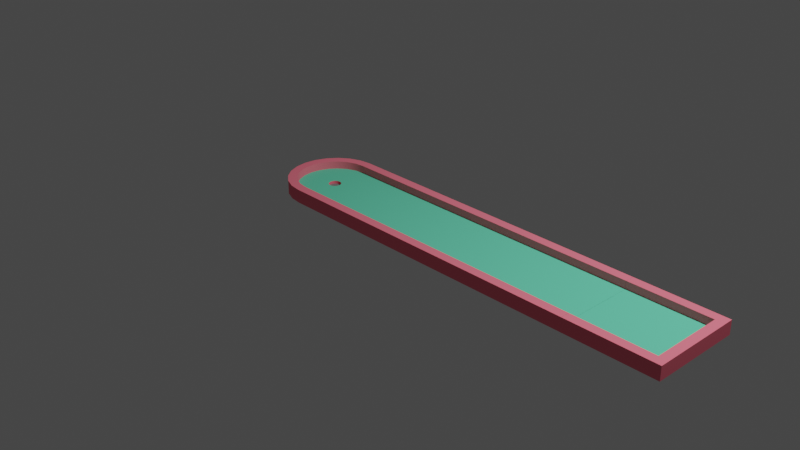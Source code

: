 # Source: testcourse3.blend  (saved by Blender 2.80.75; exported with 4.5.12 LTS)
import bpy
from mathutils import Matrix  # noqa: F401  (used for matrix-valued properties, if any)

bpy.ops.wm.read_factory_settings(use_empty=True)
scene = bpy.context.scene
scene.name = 'Scene'

# ---- collections
col_collection = bpy.data.collections.new('Collection'); scene.collection.children.link(col_collection)

# ---- materials (node trees are filled in below, after node groups)
mat_border_001 = bpy.data.materials.new('border.001')
mat_border_001.use_transparent_shadow = False
mat_border_001.diffuse_color = (1.0, 0.2039, 0.2745, 1.0)
mat_border_001.roughness = 1.0
mat_border_001.specular_intensity = 0.0
mat_green_001 = bpy.data.materials.new('green.001')
mat_green_001.use_transparent_shadow = False
mat_green_001.diffuse_color = (0.1493, 0.7358, 0.4699, 1.0)
mat_green_001.roughness = 1.0
mat_green_001.specular_intensity = 0.0
mat_border_004 = bpy.data.materials.new('border.004')
mat_border_004.use_transparent_shadow = False
mat_border_004.diffuse_color = (1.0, 0.2039, 0.2745, 1.0)
mat_border_004.roughness = 1.0
mat_border_004.specular_intensity = 0.0
mat_green_004 = bpy.data.materials.new('green.004')
mat_green_004.use_transparent_shadow = False
mat_green_004.diffuse_color = (0.1493, 0.7358, 0.4699, 1.0)
mat_green_004.roughness = 1.0
mat_green_004.specular_intensity = 0.0
mat_dark = bpy.data.materials.new('dark')
mat_dark.use_transparent_shadow = False
mat_dark.diffuse_color = (0.2275, 0.2275, 0.2275, 1.0)
mat_dark.roughness = 1.0
mat_dark.specular_intensity = 0.0
mat_border_005 = bpy.data.materials.new('border.005')
mat_border_005.use_transparent_shadow = False
mat_border_005.diffuse_color = (1.0, 0.2039, 0.2745, 1.0)
mat_border_005.roughness = 1.0
mat_border_005.specular_intensity = 0.0
mat_green_005 = bpy.data.materials.new('green.005')
mat_green_005.use_transparent_shadow = False
mat_green_005.diffuse_color = (0.1493, 0.7358, 0.4699, 1.0)
mat_green_005.roughness = 1.0
mat_green_005.specular_intensity = 0.0

# ---- material node trees
mat_border_001.use_nodes = True; mat_border_001.node_tree.nodes.clear()
_N = mat_border_001.node_tree.nodes; _L = mat_border_001.node_tree.links
n0 = _N.new('ShaderNodeOutputMaterial'); n0.name = 'Material Output'; n0.location = (300, 300)
n1 = _N.new('ShaderNodeBsdfPrincipled'); n1.name = 'Principled BSDF'; n1.location = (10, 300)
n1.distribution = 'GGX'
n1.subsurface_method = 'BURLEY'
n1.inputs[0].default_value = (1.0, 0.2039, 0.2745, 1.0)
n1.inputs[2].default_value = 1.0
n1.inputs[3].default_value = 1.45
n1.inputs[13].default_value = 0.0
n1.inputs[27].default_value = (0.0, 0.0, 0.0, 1.0)
n1.inputs[28].default_value = 1.0
_L.new(n1.outputs[0], n0.inputs[0])
n0.is_active_output = True
mat_green_001.use_nodes = True; mat_green_001.node_tree.nodes.clear()
_N = mat_green_001.node_tree.nodes; _L = mat_green_001.node_tree.links
n0 = _N.new('ShaderNodeOutputMaterial'); n0.name = 'Material Output'; n0.location = (300, 300)
n1 = _N.new('ShaderNodeBsdfPrincipled'); n1.name = 'Principled BSDF'; n1.location = (10, 300)
n1.distribution = 'GGX'
n1.subsurface_method = 'BURLEY'
n1.inputs[0].default_value = (0.1493, 0.7358, 0.4699, 1.0)
n1.inputs[2].default_value = 1.0
n1.inputs[3].default_value = 1.45
n1.inputs[13].default_value = 0.0
n1.inputs[27].default_value = (0.0, 0.0, 0.0, 1.0)
n1.inputs[28].default_value = 1.0
_L.new(n1.outputs[0], n0.inputs[0])
n0.is_active_output = True
mat_border_004.use_nodes = True; mat_border_004.node_tree.nodes.clear()
_N = mat_border_004.node_tree.nodes; _L = mat_border_004.node_tree.links
n0 = _N.new('ShaderNodeOutputMaterial'); n0.name = 'Material Output'; n0.location = (300, 300)
n1 = _N.new('ShaderNodeBsdfPrincipled'); n1.name = 'Principled BSDF'; n1.location = (10, 300)
n1.distribution = 'GGX'
n1.subsurface_method = 'BURLEY'
n1.inputs[0].default_value = (1.0, 0.2039, 0.2745, 1.0)
n1.inputs[2].default_value = 1.0
n1.inputs[3].default_value = 1.45
n1.inputs[13].default_value = 0.0
n1.inputs[27].default_value = (0.0, 0.0, 0.0, 1.0)
n1.inputs[28].default_value = 1.0
_L.new(n1.outputs[0], n0.inputs[0])
n0.is_active_output = True
mat_green_004.use_nodes = True; mat_green_004.node_tree.nodes.clear()
_N = mat_green_004.node_tree.nodes; _L = mat_green_004.node_tree.links
n0 = _N.new('ShaderNodeOutputMaterial'); n0.name = 'Material Output'; n0.location = (300, 300)
n1 = _N.new('ShaderNodeBsdfPrincipled'); n1.name = 'Principled BSDF'; n1.location = (10, 300)
n1.distribution = 'GGX'
n1.subsurface_method = 'BURLEY'
n1.inputs[0].default_value = (0.1493, 0.7358, 0.4699, 1.0)
n1.inputs[2].default_value = 1.0
n1.inputs[3].default_value = 1.45
n1.inputs[13].default_value = 0.0
n1.inputs[27].default_value = (0.0, 0.0, 0.0, 1.0)
n1.inputs[28].default_value = 1.0
_L.new(n1.outputs[0], n0.inputs[0])
n0.is_active_output = True
mat_dark.use_nodes = True; mat_dark.node_tree.nodes.clear()
_N = mat_dark.node_tree.nodes; _L = mat_dark.node_tree.links
n0 = _N.new('ShaderNodeOutputMaterial'); n0.name = 'Material Output'; n0.location = (300, 300)
n1 = _N.new('ShaderNodeBsdfPrincipled'); n1.name = 'Principled BSDF'; n1.location = (10, 300)
n1.distribution = 'GGX'
n1.subsurface_method = 'BURLEY'
n1.inputs[0].default_value = (0.2275, 0.2275, 0.2275, 1.0)
n1.inputs[2].default_value = 1.0
n1.inputs[3].default_value = 1.45
n1.inputs[13].default_value = 0.0
n1.inputs[27].default_value = (0.0, 0.0, 0.0, 1.0)
n1.inputs[28].default_value = 1.0
_L.new(n1.outputs[0], n0.inputs[0])
n0.is_active_output = True
mat_border_005.use_nodes = True; mat_border_005.node_tree.nodes.clear()
_N = mat_border_005.node_tree.nodes; _L = mat_border_005.node_tree.links
n0 = _N.new('ShaderNodeOutputMaterial'); n0.name = 'Material Output'; n0.location = (300, 300)
n1 = _N.new('ShaderNodeBsdfPrincipled'); n1.name = 'Principled BSDF'; n1.location = (10, 300)
n1.distribution = 'GGX'
n1.subsurface_method = 'BURLEY'
n1.inputs[0].default_value = (1.0, 0.2039, 0.2745, 1.0)
n1.inputs[2].default_value = 1.0
n1.inputs[3].default_value = 1.45
n1.inputs[13].default_value = 0.0
n1.inputs[27].default_value = (0.0, 0.0, 0.0, 1.0)
n1.inputs[28].default_value = 1.0
_L.new(n1.outputs[0], n0.inputs[0])
n0.is_active_output = True
mat_green_005.use_nodes = True; mat_green_005.node_tree.nodes.clear()
_N = mat_green_005.node_tree.nodes; _L = mat_green_005.node_tree.links
n0 = _N.new('ShaderNodeOutputMaterial'); n0.name = 'Material Output'; n0.location = (300, 300)
n1 = _N.new('ShaderNodeBsdfPrincipled'); n1.name = 'Principled BSDF'; n1.location = (10, 300)
n1.distribution = 'GGX'
n1.subsurface_method = 'BURLEY'
n1.inputs[0].default_value = (0.1493, 0.7358, 0.4699, 1.0)
n1.inputs[2].default_value = 1.0
n1.inputs[3].default_value = 1.45
n1.inputs[13].default_value = 0.0
n1.inputs[27].default_value = (0.0, 0.0, 0.0, 1.0)
n1.inputs[28].default_value = 1.0
_L.new(n1.outputs[0], n0.inputs[0])
n0.is_active_output = True

# ---- world
world_world = bpy.data.worlds.new('World'); scene.world = world_world
world_world.use_nodes = True; world_world.node_tree.nodes.clear()
_N = world_world.node_tree.nodes; _L = world_world.node_tree.links
n0 = _N.new('ShaderNodeOutputWorld'); n0.name = 'World Output'; n0.location = (300, 300)
n1 = _N.new('ShaderNodeBackground'); n1.name = 'Background'; n1.location = (10, 300)
n1.inputs[0].default_value = (0.05088, 0.05088, 0.05088, 1.0)
_L.new(n1.outputs[0], n0.inputs[0])
n0.is_active_output = True
world_world.color = (0.05088, 0.05088, 0.05088)
world_world.use_sun_shadow = False
world_world.sun_shadow_jitter_overblur = 0.0

# ---- cameras
cam_camera = bpy.data.cameras.new('Camera')
cam_camera.clip_end = 100.0
cam_camera.ortho_scale = 7.314

# ---- lights
light_light = bpy.data.lights.new('Light', 'POINT')
light_light.transmission_factor = 0.0
light_light.energy = 1000.0
light_light.shadow_soft_size = 0.1
light_light.shadow_maximum_resolution = 0.006
light_light.use_absolute_resolution = True

# ---- meshes
me_straight = bpy.data.meshes.new('straight')
me_straight.from_pydata([(0.4999, 0.1467, -0.5), (0.4999, 0.0, -0.4), (0.4999, 0.0, -0.5), (0.4999, 0.06333, -0.4), (0.4999, 0.1467, -0.4), (-0.5, 0.0, -0.4), (-0.5, 0.0, -0.4999), (-0.4999, 0.0, 0.4), (0.5, 0.0, 0.4), (-0.4999, 0.0, 0.5), (0.5, 0.0, 0.4999), (-0.5, 0.1467, -0.4999), (-0.4999, 0.1467, 0.5), (0.5, 0.1467, 0.4), (-0.4999, 0.1467, 0.4), (0.5, 0.1467, 0.4999), (-0.4999, 0.06333, 0.4), (-0.5, 0.1467, -0.4), (-0.5, 0.06333, -0.4), (0.5, 0.06333, 0.4), (1.5, 0.1467, -0.5), (1.5, 0.0, -0.4), (1.5, 0.0, -0.5), (1.5, 0.06333, -0.4), (1.5, 0.1467, -0.4), (0.5, 0.0, -0.4), (0.5, 0.0, -0.4999), (0.5, 0.0, 0.4), (1.5, 0.0, 0.4), (0.5, 0.0, 0.5), (1.5, 0.0, 0.4999), (0.5, 0.1467, -0.4999), (0.5, 0.1467, 0.5), (1.5, 0.1467, 0.4), (0.5, 0.1467, 0.4), (1.5, 0.1467, 0.4999), (0.5, 0.06333, 0.4), (0.5, 0.1467, -0.4), (0.5, 0.06333, -0.4), (1.5, 0.06333, 0.4), (2.5, 0.1467, -0.5), (2.5, 0.0, -0.4), (2.5, 0.0, -0.5), (2.5, 0.06333, -0.4), (2.5, 0.1467, -0.4), (1.5, 0.0, -0.4), (1.5, 0.0, -0.4999), (1.5, 0.0, 0.4), (2.5, 0.0, 0.4), (1.5, 0.0, 0.5), (2.5, 0.0, 0.4999), (1.5, 0.1467, -0.4999), (1.5, 0.1467, 0.5), (2.5, 0.1467, 0.4), (1.5, 0.1467, 0.4), (2.5, 0.1467, 0.4999), (1.5, 0.06333, 0.4), (1.5, 0.1467, -0.4), (1.5, 0.06333, -0.4), (2.5, 0.06333, 0.4)], [], [(0, 1, 2), (1, 0, 3), (3, 0, 4), (2, 5, 6), (5, 2, 1), (5, 1, 7), (7, 1, 8), (7, 8, 9), (9, 8, 10), (0, 6, 11), (6, 0, 2), (12, 13, 14), (13, 12, 15), (10, 12, 9), (12, 10, 15), (12, 7, 9), (7, 12, 16), (16, 12, 14), (17, 0, 11), (0, 17, 4), (3, 17, 18), (17, 3, 4), (13, 16, 14), (16, 13, 19), (19, 10, 8), (10, 19, 15), (15, 19, 13), (18, 6, 5), (6, 18, 11), (11, 18, 17), (16, 3, 18), (3, 16, 19), (3, 8, 1), (8, 3, 19), (16, 5, 7), (5, 16, 18), (20, 21, 22), (21, 20, 23), (23, 20, 24), (22, 25, 26), (25, 22, 21), (25, 21, 27), (27, 21, 28), (27, 28, 29), (29, 28, 30), (20, 26, 31), (26, 20, 22), (32, 33, 34), (33, 32, 35), (30, 32, 29), (32, 30, 35), (32, 27, 29), (27, 32, 36), (36, 32, 34), (37, 20, 31), (20, 37, 24), (23, 37, 38), (37, 23, 24), (33, 36, 34), (36, 33, 39), (39, 30, 28), (30, 39, 35), (35, 39, 33), (38, 26, 25), (26, 38, 31), (31, 38, 37), (36, 23, 38), (23, 36, 39), (23, 28, 21), (28, 23, 39), (36, 25, 27), (25, 36, 38), (40, 41, 42), (41, 40, 43), (43, 40, 44), (42, 45, 46), (45, 42, 41), (45, 41, 47), (47, 41, 48), (47, 48, 49), (49, 48, 50), (40, 46, 51), (46, 40, 42), (52, 53, 54), (53, 52, 55), (50, 52, 49), (52, 50, 55), (52, 47, 49), (47, 52, 56), (56, 52, 54), (57, 40, 51), (40, 57, 44), (43, 57, 58), (57, 43, 44), (53, 56, 54), (56, 53, 59), (59, 50, 48), (50, 59, 55), (55, 59, 53), (58, 46, 45), (46, 58, 51), (51, 58, 57), (56, 43, 58), (43, 56, 59), (43, 48, 41), (48, 43, 59), (56, 45, 47), (45, 56, 58)])
me_straight.polygons.foreach_set('use_smooth', [True] * 108)
me_straight.polygons.foreach_set('material_index', [0, 0, 0, 0, 0, 0, 0, 0, 0, 0, 0, 0, 0, 0, 0, 0, 0, 0, 0, 0, 0, 0, 0, 0, 0, 0, 0, 0, 0, 0, 1, 1, 1, 1, 1, 1, 0, 0, 0, 0, 0, 0, 0, 0, 0, 0, 0, 0, 0, 0, 0, 0, 0, 0, 0, 0, 0, 0, 0, 0, 0, 0, 0, 0, 0, 0, 1, 1, 1, 1, 1, 1, 0, 0, 0, 0, 0, 0, 0, 0, 0, 0, 0, 0, 0, 0, 0, 0, 0, 0, 0, 0, 0, 0, 0, 0, 0, 0, 0, 0, 0, 0, 1, 1, 1, 1, 1, 1])
_k = set([(0, 2), (0, 4), (0, 11), (1, 2), (1, 8), (2, 6), (3, 4), (3, 18), (3, 19), (4, 17), (5, 6), (5, 7), (6, 11), (7, 9), (8, 10), (9, 10), (9, 12), (10, 15), (11, 17), (12, 14), (12, 15), (13, 14), (13, 15), (13, 19), (14, 16), (16, 18), (16, 19), (17, 18), (20, 22), (20, 24), (20, 31), (21, 22), (21, 28), (22, 26), (23, 24), (23, 38), (23, 39), (24, 37), (25, 26), (25, 27), (26, 31), (27, 29), (28, 30), (29, 30), (29, 32), (30, 35), (31, 37), (32, 34), (32, 35), (33, 34), (33, 35), (33, 39), (34, 36), (36, 38), (36, 39), (37, 38), (40, 42), (40, 44), (40, 51), (41, 42), (41, 48), (42, 46), (43, 44), (43, 58), (43, 59), (44, 57), (45, 46), (45, 47), (46, 51), (47, 49), (48, 50), (49, 50), (49, 52), (50, 55), (51, 57), (52, 54), (52, 55), (53, 54), (53, 55), (53, 59), (54, 56), (56, 58), (56, 59), (57, 58)])
me_straight.attributes.new('sharp_edge', 'BOOLEAN', 'EDGE').data.foreach_set('value', [ (min(e.vertices), max(e.vertices)) in _k for e in me_straight.edges])
_uv = me_straight.uv_layers.new(name='UVMap')
_uv.uv.foreach_set('vector', [19.68, 5.774, 15.75, 1.152e-14, 19.68, 1.152e-14, 15.75, 1.152e-14, 19.68, 5.774, 15.75, 2.493, 15.75, 2.493, 19.68, 5.774, 15.75, 5.774, 19.68, 19.68, 15.75, -19.68, 19.68, -19.68, 15.75, -19.68, 19.68, 19.68, 15.75, 19.68, 15.75, -19.68, 15.75, 19.68, -15.75, -19.68, -15.75, -19.68, 15.75, 19.68, -15.75, 19.68, -15.75, -19.68, -15.75, 19.68, -19.68, -19.68, -19.68, -19.68, -15.75, 19.68, -19.68, 19.68, -19.68, 5.774, 19.68, 0.0, 19.68, 5.774, 19.68, 0.0, -19.68, 5.774, -19.68, 0.0, 19.68, -19.68, 15.75, 19.68, 15.75, -19.68, 15.75, 19.68, 19.68, -19.68, 19.68, 19.68, 19.68, 0.0, -19.68, 5.774, -19.68, 0.0, -19.68, 5.774, 19.68, 0.0, 19.68, 5.774, 19.68, 5.774, 15.75, -3.155e-31, 19.68, -3.155e-31, 15.75, -3.155e-31, 19.68, 5.774, 15.75, 2.493, 15.75, 2.493, 19.68, 5.774, 15.75, 5.774, -15.75, -19.68, -19.68, 19.68, -19.68, -19.68, -19.68, 19.68, -15.75, -19.68, -15.75, 19.68, 19.68, 2.493, -19.68, 5.774, -19.68, 2.493, -19.68, 5.774, 19.68, 2.493, 19.68, 5.774, -19.68, 5.774, 19.68, 2.493, 19.68, 5.774, 19.68, 2.493, -19.68, 5.774, -19.68, 2.493, -15.75, 2.493, -19.68, 1.152e-14, -15.75, 5.609e-14, -19.68, 1.152e-14, -15.75, 2.493, -19.68, 5.774, -19.68, 5.774, -15.75, 2.493, -15.75, 5.774, -15.75, 2.493, -19.68, 1.537e-14, -15.75, 1.537e-14, -19.68, 1.537e-14, -15.75, 2.493, -19.68, 5.774, -19.68, 5.774, -15.75, 2.493, -15.75, 5.774, 15.75, -19.68, -15.75, 19.68, -15.75, -19.68, -15.75, 19.68, 15.75, -19.68, 15.75, 19.68, 15.75, 2.493, -15.75, 5.609e-14, 15.75, 1.152e-14, -15.75, 5.609e-14, 15.75, 2.493, -15.75, 2.493, 15.75, 2.493, -15.75, 1.537e-14, 15.75, -3.155e-31, -15.75, 1.537e-14, 15.75, 2.493, -15.75, 2.493, 19.68, 5.774, 15.75, 1.152e-14, 19.68, 1.152e-14, 15.75, 1.152e-14, 19.68, 5.774, 15.75, 2.493, 15.75, 2.493, 19.68, 5.774, 15.75, 5.774, 19.68, 19.68, 15.75, -19.68, 19.68, -19.68, 15.75, -19.68, 19.68, 19.68, 15.75, 19.68, 15.75, -19.68, 15.75, 19.68, -15.75, -19.68, -15.75, -19.68, 15.75, 19.68, -15.75, 19.68, -15.75, -19.68, -15.75, 19.68, -19.68, -19.68, -19.68, -19.68, -15.75, 19.68, -19.68, 19.68, -19.68, 5.774, 19.68, 0.0, 19.68, 5.774, 19.68, 0.0, -19.68, 5.774, -19.68, 0.0, 19.68, -19.68, 15.75, 19.68, 15.75, -19.68, 15.75, 19.68, 19.68, -19.68, 19.68, 19.68, 19.68, 0.0, -19.68, 5.774, -19.68, 0.0, -19.68, 5.774, 19.68, 0.0, 19.68, 5.774, 19.68, 5.774, 15.75, -3.155e-31, 19.68, -3.155e-31, 15.75, -3.155e-31, 19.68, 5.774, 15.75, 2.493, 15.75, 2.493, 19.68, 5.774, 15.75, 5.774, -15.75, -19.68, -19.68, 19.68, -19.68, -19.68, -19.68, 19.68, -15.75, -19.68, -15.75, 19.68, 19.68, 2.493, -19.68, 5.774, -19.68, 2.493, -19.68, 5.774, 19.68, 2.493, 19.68, 5.774, -19.68, 5.774, 19.68, 2.493, 19.68, 5.774, 19.68, 2.493, -19.68, 5.774, -19.68, 2.493, -15.75, 2.493, -19.68, 1.152e-14, -15.75, 5.609e-14, -19.68, 1.152e-14, -15.75, 2.493, -19.68, 5.774, -19.68, 5.774, -15.75, 2.493, -15.75, 5.774, -15.75, 2.493, -19.68, 1.537e-14, -15.75, 1.537e-14, -19.68, 1.537e-14, -15.75, 2.493, -19.68, 5.774, -19.68, 5.774, -15.75, 2.493, -15.75, 5.774, 15.75, -19.68, -15.75, 19.68, -15.75, -19.68, -15.75, 19.68, 15.75, -19.68, 15.75, 19.68, 15.75, 2.493, -15.75, 5.609e-14, 15.75, 1.152e-14, -15.75, 5.609e-14, 15.75, 2.493, -15.75, 2.493, 15.75, 2.493, -15.75, 1.537e-14, 15.75, -3.155e-31, -15.75, 1.537e-14, 15.75, 2.493, -15.75, 2.493, 19.68, 5.774, 15.75, 1.152e-14, 19.68, 1.152e-14, 15.75, 1.152e-14, 19.68, 5.774, 15.75, 2.493, 15.75, 2.493, 19.68, 5.774, 15.75, 5.774, 19.68, 19.68, 15.75, -19.68, 19.68, -19.68, 15.75, -19.68, 19.68, 19.68, 15.75, 19.68, 15.75, -19.68, 15.75, 19.68, -15.75, -19.68, -15.75, -19.68, 15.75, 19.68, -15.75, 19.68, -15.75, -19.68, -15.75, 19.68, -19.68, -19.68, -19.68, -19.68, -15.75, 19.68, -19.68, 19.68, -19.68, 5.774, 19.68, 0.0, 19.68, 5.774, 19.68, 0.0, -19.68, 5.774, -19.68, 0.0, 19.68, -19.68, 15.75, 19.68, 15.75, -19.68, 15.75, 19.68, 19.68, -19.68, 19.68, 19.68, 19.68, 0.0, -19.68, 5.774, -19.68, 0.0, -19.68, 5.774, 19.68, 0.0, 19.68, 5.774, 19.68, 5.774, 15.75, -3.155e-31, 19.68, -3.155e-31, 15.75, -3.155e-31, 19.68, 5.774, 15.75, 2.493, 15.75, 2.493, 19.68, 5.774, 15.75, 5.774, -15.75, -19.68, -19.68, 19.68, -19.68, -19.68, -19.68, 19.68, -15.75, -19.68, -15.75, 19.68, 19.68, 2.493, -19.68, 5.774, -19.68, 2.493, -19.68, 5.774, 19.68, 2.493, 19.68, 5.774, -19.68, 5.774, 19.68, 2.493, 19.68, 5.774, 19.68, 2.493, -19.68, 5.774, -19.68, 2.493, -15.75, 2.493, -19.68, 1.152e-14, -15.75, 5.609e-14, -19.68, 1.152e-14, -15.75, 2.493, -19.68, 5.774, -19.68, 5.774, -15.75, 2.493, -15.75, 5.774, -15.75, 2.493, -19.68, 1.537e-14, -15.75, 1.537e-14, -19.68, 1.537e-14, -15.75, 2.493, -19.68, 5.774, -19.68, 5.774, -15.75, 2.493, -15.75, 5.774, 15.75, -19.68, -15.75, 19.68, -15.75, -19.68, -15.75, 19.68, 15.75, -19.68, 15.75, 19.68, 15.75, 2.493, -15.75, 5.609e-14, 15.75, 1.152e-14, -15.75, 5.609e-14, 15.75, 2.493, -15.75, 2.493, 15.75, 2.493, -15.75, 1.537e-14, 15.75, -3.155e-31, -15.75, 1.537e-14, 15.75, 2.493, -15.75, 2.493])
me_straight.materials.append(mat_border_001)
me_straight.materials.append(mat_green_001)
me_straight.use_remesh_preserve_volume = False
me_straight.use_remesh_preserve_attributes = False
me_straight.use_mirror_vertex_groups = False
me_straight.update()
me_straight.normals_split_custom_set([tuple(v) for v in zip(*[iter([1.0, 0.0, 0.0, 1.0, 0.0, -7.451e-08, 1.0, 0.0, 0.0, 1.0, 0.0, -7.451e-08, 1.0, 0.0, 0.0, 1.0, 0.0, -4.968e-08, 1.0, 0.0, -4.968e-08, 1.0, 0.0, 0.0, 1.0, 0.0, 0.0, 0.0, -1.0, 0.0, 0.0, -1.0, 0.0, 0.0, -1.0, 0.0, 0.0, -1.0, 0.0, 0.0, -1.0, 0.0, 0.0, -1.0, 0.0, 0.0, -1.0, 0.0, 0.0, -1.0, 0.0, 0.0, -1.0, 0.0, 0.0, -1.0, 0.0, 0.0, -1.0, 0.0, 0.0, -1.0, 0.0, 0.0, -1.0, 0.0, 0.0, -1.0, 0.0, 0.0, -1.0, 0.0, 0.0, -1.0, 0.0, 0.0, -1.0, 0.0, 0.0, -1.0, 0.0, -1.016e-07, 0.0, -1.0, -1.016e-07, 0.0, -1.0, -1.016e-07, 0.0, -1.0, -1.016e-07, 0.0, -1.0, -1.016e-07, 0.0, -1.0, -1.016e-07, 0.0, -1.0, 0.0, 1.0, 0.0, 0.0, 1.0, 0.0, 0.0, 1.0, 0.0, 0.0, 1.0, 0.0, 0.0, 1.0, 0.0, 0.0, 1.0, 0.0, 1.016e-07, 0.0, 1.0, 1.016e-07, 0.0, 1.0, 1.016e-07, 0.0, 1.0, 1.016e-07, 0.0, 1.0, 1.016e-07, 0.0, 1.0, 1.016e-07, 0.0, 1.0, -1.0, 0.0, 0.0, -1.0, 0.0, 7.451e-08, -1.0, 0.0, 0.0, -1.0, 0.0, 7.451e-08, -1.0, 0.0, 0.0, -1.0, 0.0, 4.968e-08, -1.0, 0.0, 4.968e-08, -1.0, 0.0, 0.0, -1.0, 0.0, 0.0, 0.0, 1.0, 0.0, 0.0, 1.0, 0.0, 0.0, 1.0, 0.0, 0.0, 1.0, 0.0, 0.0, 1.0, 0.0, 0.0, 1.0, 0.0, 8.942e-08, 0.0, 1.0, 8.942e-08, 0.0, 1.0, 8.942e-08, 0.0, 1.0, 8.942e-08, 0.0, 1.0, 8.942e-08, 0.0, 1.0, 8.942e-08, 0.0, 1.0, -8.942e-08, 0.0, -1.0, -8.942e-08, 0.0, -1.0, -8.942e-08, 0.0, -1.0, -8.942e-08, 0.0, -1.0, -8.942e-08, 0.0, -1.0, -8.942e-08, 0.0, -1.0, 1.0, 0.0, -4.968e-08, 1.0, 0.0, 0.0, 1.0, 0.0, -7.451e-08, 1.0, 0.0, 0.0, 1.0, 0.0, -4.968e-08, 1.0, 0.0, 0.0, 1.0, 0.0, 0.0, 1.0, 0.0, -4.968e-08, 1.0, 0.0, 0.0, -1.0, 0.0, 4.968e-08, -1.0, 0.0, 0.0, -1.0, 0.0, 7.451e-08, -1.0, 0.0, 0.0, -1.0, 0.0, 4.968e-08, -1.0, 0.0, 0.0, -1.0, 0.0, 0.0, -1.0, 0.0, 4.968e-08, -1.0, 0.0, 0.0, 0.0, 1.0, 0.0, 0.0, 1.0, 0.0, 0.0, 1.0, 0.0, 0.0, 1.0, 0.0, 0.0, 1.0, 0.0, 0.0, 1.0, 0.0, 1.0, 0.0, -4.968e-08, 1.0, 0.0, -7.451e-08, 1.0, 0.0, -7.451e-08, 1.0, 0.0, -7.451e-08, 1.0, 0.0, -4.968e-08, 1.0, 0.0, -4.968e-08, -1.0, 0.0, 4.968e-08, -1.0, 0.0, 7.451e-08, -1.0, 0.0, 7.451e-08, -1.0, 0.0, 7.451e-08, -1.0, 0.0, 4.968e-08, -1.0, 0.0, 4.968e-08, 1.0, 0.0, 0.0, 1.0, 0.0, 0.0, 1.0, 0.0, 0.0, 1.0, 0.0, 0.0, 1.0, 0.0, 0.0, 1.0, 0.0, 0.0, 1.0, 0.0, 0.0, 1.0, 0.0, 0.0, 1.0, 0.0, 0.0, 0.0, -1.0, 0.0, 0.0, -1.0, 0.0, 0.0, -1.0, 0.0, 0.0, -1.0, 0.0, 0.0, -1.0, 0.0, 0.0, -1.0, 0.0, 0.0, -1.0, 0.0, 0.0, -1.0, 0.0, 0.0, -1.0, 0.0, 0.0, -1.0, 0.0, 0.0, -1.0, 0.0, 0.0, -1.0, 0.0, 0.0, -1.0, 0.0, 0.0, -1.0, 0.0, 0.0, -1.0, 0.0, 0.0, -1.0, 0.0, 0.0, -1.0, 0.0, 0.0, -1.0, 0.0, -1.016e-07, 0.0, -1.0, -1.016e-07, 0.0, -1.0, -1.016e-07, 0.0, -1.0, -1.016e-07, 0.0, -1.0, -1.016e-07, 0.0, -1.0, -1.016e-07, 0.0, -1.0, 0.0, 1.0, 0.0, 0.0, 1.0, 0.0, 0.0, 1.0, 0.0, 0.0, 1.0, 0.0, 0.0, 1.0, 0.0, 0.0, 1.0, 0.0, 1.016e-07, 0.0, 1.0, 1.016e-07, 0.0, 1.0, 1.016e-07, 0.0, 1.0, 1.016e-07, 0.0, 1.0, 1.016e-07, 0.0, 1.0, 1.016e-07, 0.0, 1.0, -1.0, 0.0, 0.0, -1.0, 0.0, 7.451e-08, -1.0, 0.0, 0.0, -1.0, 0.0, 7.451e-08, -1.0, 0.0, 0.0, -1.0, 0.0, 4.968e-08, -1.0, 0.0, 4.968e-08, -1.0, 0.0, 0.0, -1.0, 0.0, 0.0, 0.0, 1.0, 0.0, 0.0, 1.0, 0.0, 0.0, 1.0, 0.0, 0.0, 1.0, 0.0, 0.0, 1.0, 0.0, 0.0, 1.0, 0.0, 8.942e-08, 0.0, 1.0, 8.942e-08, 0.0, 1.0, 8.942e-08, 0.0, 1.0, 8.942e-08, 0.0, 1.0, 8.942e-08, 0.0, 1.0, 8.942e-08, 0.0, 1.0, -8.942e-08, 0.0, -1.0, -8.942e-08, 0.0, -1.0, -8.942e-08, 0.0, -1.0, -8.942e-08, 0.0, -1.0, -8.942e-08, 0.0, -1.0, -8.942e-08, 0.0, -1.0, 1.0, 0.0, 0.0, 1.0, 0.0, 0.0, 1.0, 0.0, 0.0, 1.0, 0.0, 0.0, 1.0, 0.0, 0.0, 1.0, 0.0, 0.0, 1.0, 0.0, 0.0, 1.0, 0.0, 0.0, 1.0, 0.0, 0.0, -1.0, 0.0, 4.968e-08, -1.0, 0.0, 0.0, -1.0, 0.0, 7.451e-08, -1.0, 0.0, 0.0, -1.0, 0.0, 4.968e-08, -1.0, 0.0, 0.0, -1.0, 0.0, 0.0, -1.0, 0.0, 4.968e-08, -1.0, 0.0, 0.0, 0.0, 1.0, 0.0, 0.0, 1.0, 0.0, 0.0, 1.0, 0.0, 0.0, 1.0, 0.0, 0.0, 1.0, 0.0, 0.0, 1.0, 0.0, 1.0, 0.0, 0.0, 1.0, 0.0, 0.0, 1.0, 0.0, 0.0, 1.0, 0.0, 0.0, 1.0, 0.0, 0.0, 1.0, 0.0, 0.0, -1.0, 0.0, 4.968e-08, -1.0, 0.0, 7.451e-08, -1.0, 0.0, 7.451e-08, -1.0, 0.0, 7.451e-08, -1.0, 0.0, 4.968e-08, -1.0, 0.0, 4.968e-08, 1.0, 0.0, 0.0, 1.0, 0.0, -1.49e-07, 1.0, 0.0, 0.0, 1.0, 0.0, -1.49e-07, 1.0, 0.0, 0.0, 1.0, 0.0, -9.935e-08, 1.0, 0.0, -9.935e-08, 1.0, 0.0, 0.0, 1.0, 0.0, 0.0, 0.0, -1.0, 0.0, 0.0, -1.0, 0.0, 0.0, -1.0, 0.0, 0.0, -1.0, 0.0, 0.0, -1.0, 0.0, 0.0, -1.0, 0.0, 0.0, -1.0, 0.0, 0.0, -1.0, 0.0, 0.0, -1.0, 0.0, 0.0, -1.0, 0.0, 0.0, -1.0, 0.0, 0.0, -1.0, 0.0, 0.0, -1.0, 0.0, 0.0, -1.0, 0.0, 0.0, -1.0, 0.0, 0.0, -1.0, 0.0, 0.0, -1.0, 0.0, 0.0, -1.0, 0.0, -1.016e-07, 0.0, -1.0, -1.016e-07, 0.0, -1.0, -1.016e-07, 0.0, -1.0, -1.016e-07, 0.0, -1.0, -1.016e-07, 0.0, -1.0, -1.016e-07, 0.0, -1.0, 0.0, 1.0, 0.0, 0.0, 1.0, 0.0, 0.0, 1.0, 0.0, 0.0, 1.0, 0.0, 0.0, 1.0, 0.0, 0.0, 1.0, 0.0, 1.016e-07, 0.0, 1.0, 1.016e-07, 0.0, 1.0, 1.016e-07, 0.0, 1.0, 1.016e-07, 0.0, 1.0, 1.016e-07, 0.0, 1.0, 1.016e-07, 0.0, 1.0, -1.0, 0.0, 0.0, -1.0, 0.0, 1.49e-07, -1.0, 0.0, 0.0, -1.0, 0.0, 1.49e-07, -1.0, 0.0, 0.0, -1.0, 0.0, 9.935e-08, -1.0, 0.0, 9.935e-08, -1.0, 0.0, 0.0, -1.0, 0.0, 0.0, 0.0, 1.0, 0.0, 0.0, 1.0, 0.0, 0.0, 1.0, 0.0, 0.0, 1.0, 0.0, 0.0, 1.0, 0.0, 0.0, 1.0, 0.0, 8.942e-08, 0.0, 1.0, 8.942e-08, 0.0, 1.0, 8.942e-08, 0.0, 1.0, 8.942e-08, 0.0, 1.0, 8.942e-08, 0.0, 1.0, 8.942e-08, 0.0, 1.0, -8.942e-08, 0.0, -1.0, -8.942e-08, 0.0, -1.0, -8.942e-08, 0.0, -1.0, -8.942e-08, 0.0, -1.0, -8.942e-08, 0.0, -1.0, -8.942e-08, 0.0, -1.0, 1.0, 0.0, -9.935e-08, 1.0, 0.0, 0.0, 1.0, 0.0, -1.49e-07, 1.0, 0.0, 0.0, 1.0, 0.0, -9.935e-08, 1.0, 0.0, 0.0, 1.0, 0.0, 0.0, 1.0, 0.0, -9.935e-08, 1.0, 0.0, 0.0, -1.0, 0.0, 9.935e-08, -1.0, 0.0, 0.0, -1.0, 0.0, 1.49e-07, -1.0, 0.0, 0.0, -1.0, 0.0, 9.935e-08, -1.0, 0.0, 0.0, -1.0, 0.0, 0.0, -1.0, 0.0, 9.935e-08, -1.0, 0.0, 0.0, 0.0, 1.0, 0.0, 0.0, 1.0, 0.0, 0.0, 1.0, 0.0, 0.0, 1.0, 0.0, 0.0, 1.0, 0.0, 0.0, 1.0, 0.0, 1.0, 0.0, -9.935e-08, 1.0, 0.0, -1.49e-07, 1.0, 0.0, -1.49e-07, 1.0, 0.0, -1.49e-07, 1.0, 0.0, -9.935e-08, 1.0, 0.0, -9.935e-08, -1.0, 0.0, 9.935e-08, -1.0, 0.0, 1.49e-07, -1.0, 0.0, 1.49e-07, -1.0, 0.0, 1.49e-07, -1.0, 0.0, 9.935e-08, -1.0, 0.0, 9.935e-08])] * 3)])
me_holeround = bpy.data.meshes.new('holeRound')
me_holeround.from_pydata([(-5.96e-08, 0.0, -0.5), (-0.5, 0.0, -0.4), (-0.5, 0.0, -0.4999), (0.1294, 7.519e-18, -0.4829), (0.25, 3.008e-17, -0.433), (0.3535, 6.015e-17, -0.3535), (-0.4999, 0.0, 0.4), (0.433, 9.775e-17, -0.25), (0.4829, 1.504e-16, -0.1294), (0.5, 1.955e-16, -5.96e-08), (0.4829, 2.481e-16, 0.1294), (0.433, 2.932e-16, 0.25), (0.3535, 3.384e-16, 0.3535), (0.25, 3.684e-16, 0.433), (-0.4999, 0.0, 0.5), (0.1294, 3.835e-16, 0.4829), (5.96e-08, 3.835e-16, 0.5), (-5.96e-08, 0.1467, -0.5), (-0.5, 0.1467, -0.4999), (-0.4999, 0.1467, 0.5), (-0.4999, 0.06333, 0.4), (-0.4999, 0.1467, 0.4), (0.1294, 0.1467, -0.4829), (0.25, 0.1467, -0.433), (0.3535, 0.1467, -0.3535), (0.433, 0.1467, -0.25), (0.4829, 0.1467, -0.1294), (0.5, 0.1467, -5.96e-08), (0.4829, 0.1467, 0.1294), (0.433, 0.1467, 0.25), (0.3535, 0.1467, 0.3535), (0.25, 0.1467, 0.433), (0.1294, 0.1467, 0.4829), (5.96e-08, 0.1467, 0.5), (5.96e-08, 0.1467, 0.4), (0.1035, 0.1467, 0.3863), (0.2, 0.1467, 0.3464), (0.2828, 0.1467, 0.2828), (0.3464, 0.1467, 0.2), (0.3863, 0.1467, 0.1035), (0.4, 0.1467, -5.96e-08), (0.3863, 0.1467, -0.1035), (0.3464, 0.1467, -0.2), (0.2828, 0.1467, -0.2828), (0.2, 0.1467, -0.3464), (0.1035, 0.1467, -0.3863), (-5.96e-08, 0.1467, -0.4), (-0.5, 0.1467, -0.4), (-5.96e-08, 0.06333, -0.4), (-0.5, 0.06333, -0.4), (0.1035, 0.06333, -0.3863), (0.2, 0.06333, -0.3464), (0.2828, 0.06333, -0.2828), (0.3464, 0.06333, -0.2), (0.3863, 0.06333, -0.1035), (0.4, 0.06333, -5.96e-08), (0.3863, 0.06333, 0.1035), (0.3464, 0.06333, 0.2), (0.2828, 0.06333, 0.2828), (0.2, 0.06333, 0.3464), (0.1035, 0.06333, 0.3863), (5.96e-08, 0.06333, 0.4), (0.04714, 0.06333, 0.04714), (0.03333, 0.03166, 0.05773), (0.03333, 0.06333, 0.05773), (0.04714, 0.03166, 0.04714), (0.05773, 0.03166, 0.03333), (0.05773, 0.06333, 0.03333), (0.06439, 0.03166, 0.01725), (0.06439, 0.06333, 0.01725), (0.06666, 0.03166, -7.451e-09), (0.06666, 0.06333, -7.451e-09), (0.06439, 0.03166, -0.01725), (0.06439, 0.06333, -0.01725), (0.05773, 0.03166, -0.03333), (0.05773, 0.06333, -0.03333), (0.04714, 0.03166, -0.04714), (0.04714, 0.06333, -0.04714), (0.03333, 0.06333, -0.05773), (0.03333, 0.03166, -0.05773), (0.01725, 0.06333, -0.06439), (0.01725, 0.03166, -0.06439), (-7.45e-09, 0.06333, -0.06666), (-7.45e-09, 0.03166, -0.06666), (-0.01725, 0.06333, -0.06439), (-0.01725, 0.03166, -0.06439), (-0.03333, 0.06333, -0.05773), (-0.03333, 0.03166, -0.05773), (-0.04714, 0.06333, -0.04714), (-0.04714, 0.03166, -0.04714), (-0.05773, 0.03166, -0.03333), (-0.05773, 0.06333, -0.03333), (-0.06439, 0.03166, -0.01725), (-0.06439, 0.06333, -0.01725), (-0.06666, 0.03166, 7.451e-09), (-0.06666, 0.06333, 7.451e-09), (-0.06439, 0.03166, 0.01725), (-0.06439, 0.06333, 0.01725), (-0.05773, 0.03166, 0.03333), (-0.05773, 0.06333, 0.03333), (-0.04714, 0.03166, 0.04714), (-0.04714, 0.06333, 0.04714), (-0.03333, 0.06333, 0.05773), (-0.03333, 0.03166, 0.05773), (-0.01725, 0.06333, 0.06439), (-0.01725, 0.03166, 0.06439), (7.451e-09, 0.06333, 0.06666), (7.451e-09, 0.03166, 0.06666), (0.01725, 0.06333, 0.06439), (0.01725, 0.03166, 0.06439)], [], [(0, 1, 2), (1, 0, 3), (1, 3, 4), (1, 4, 5), (1, 5, 6), (6, 5, 7), (6, 7, 8), (6, 8, 9), (6, 9, 10), (6, 10, 11), (6, 11, 12), (6, 12, 13), (6, 13, 14), (14, 13, 15), (14, 15, 16), (17, 2, 18), (2, 17, 0), (19, 6, 14), (6, 19, 20), (20, 19, 21), (22, 0, 17), (0, 22, 3), (23, 3, 22), (3, 23, 4), (24, 4, 23), (4, 24, 5), (24, 7, 5), (7, 24, 25), (25, 8, 7), (8, 25, 26), (26, 9, 8), (9, 26, 27), (27, 10, 9), (10, 27, 28), (28, 11, 10), (11, 28, 29), (29, 12, 11), (12, 29, 30), (12, 31, 13), (31, 12, 30), (13, 32, 15), (32, 13, 31), (15, 33, 16), (33, 15, 32), (16, 19, 14), (19, 16, 33), (19, 34, 21), (34, 19, 31), (31, 19, 32), (32, 19, 33), (31, 35, 34), (30, 35, 31), (30, 36, 35), (30, 37, 36), (29, 37, 30), (29, 38, 37), (28, 38, 29), (28, 39, 38), (28, 40, 39), (27, 40, 28), (27, 41, 40), (26, 41, 27), (26, 42, 41), (25, 42, 26), (25, 43, 42), (25, 44, 43), (24, 44, 25), (24, 45, 44), (24, 46, 45), (23, 46, 24), (23, 47, 46), (22, 47, 23), (17, 47, 22), (47, 17, 18), (48, 47, 49), (47, 48, 46), (50, 46, 48), (46, 50, 45), (51, 45, 50), (45, 51, 44), (52, 44, 51), (44, 52, 43), (42, 52, 53), (52, 42, 43), (41, 53, 54), (53, 41, 42), (40, 54, 55), (54, 40, 41), (39, 55, 56), (55, 39, 40), (38, 56, 57), (56, 38, 39), (37, 57, 58), (57, 37, 38), (37, 59, 36), (59, 37, 58), (36, 60, 35), (60, 36, 59), (35, 61, 34), (61, 35, 60), (34, 20, 21), (20, 34, 61), (49, 2, 1), (2, 49, 18), (18, 49, 47), (62, 63, 64), (63, 62, 65), (62, 66, 65), (66, 62, 67), (67, 68, 66), (68, 67, 69), (69, 70, 68), (70, 69, 71), (71, 72, 70), (72, 71, 73), (73, 74, 72), (74, 73, 75), (75, 76, 74), (76, 75, 77), (76, 78, 79), (78, 76, 77), (79, 80, 81), (80, 79, 78), (81, 82, 83), (82, 81, 80), (83, 84, 85), (84, 83, 82), (85, 86, 87), (86, 85, 84), (87, 88, 89), (88, 87, 86), (88, 90, 89), (90, 88, 91), (91, 92, 90), (92, 91, 93), (93, 94, 92), (94, 93, 95), (95, 96, 94), (96, 95, 97), (97, 98, 96), (98, 97, 99), (99, 100, 98), (100, 99, 101), (102, 100, 101), (100, 102, 103), (104, 103, 102), (103, 104, 105), (106, 105, 104), (105, 106, 107), (108, 107, 106), (107, 108, 109), (64, 109, 108), (109, 64, 63), (20, 48, 49), (48, 20, 50), (50, 20, 51), (51, 20, 88), (51, 88, 86), (51, 86, 52), (52, 86, 84), (52, 84, 53), (53, 84, 82), (53, 82, 54), (88, 20, 91), (91, 20, 93), (93, 20, 95), (95, 20, 97), (97, 20, 99), (99, 20, 101), (101, 20, 102), (102, 20, 104), (104, 20, 106), (106, 20, 56), (56, 20, 57), (57, 20, 58), (58, 20, 59), (59, 20, 60), (60, 20, 61), (56, 108, 106), (56, 64, 108), (56, 62, 64), (56, 67, 62), (56, 69, 67), (55, 69, 56), (55, 71, 69), (55, 73, 71), (55, 75, 73), (55, 77, 75), (55, 78, 77), (55, 80, 78), (54, 80, 55), (80, 54, 82), (20, 1, 6), (1, 20, 49), (85, 81, 83), (81, 85, 87), (81, 87, 79), (79, 87, 89), (79, 89, 76), (76, 89, 90), (76, 90, 74), (74, 90, 92), (74, 92, 72), (72, 92, 94), (72, 94, 70), (70, 94, 96), (70, 96, 68), (68, 96, 98), (68, 98, 66), (66, 98, 100), (66, 100, 65), (65, 100, 103), (65, 103, 63), (63, 103, 105), (63, 105, 109), (109, 105, 107)])
me_holeround.polygons.foreach_set('use_smooth', [True] * 216)
me_holeround.polygons.foreach_set('material_index', [0, 0, 0, 0, 0, 0, 0, 0, 0, 0, 0, 0, 0, 0, 0, 0, 0, 0, 0, 0, 0, 0, 0, 0, 0, 0, 0, 0, 0, 0, 0, 0, 0, 0, 0, 0, 0, 0, 0, 0, 0, 0, 0, 0, 0, 0, 0, 0, 0, 0, 0, 0, 0, 0, 0, 0, 0, 0, 0, 0, 0, 0, 0, 0, 0, 0, 0, 0, 0, 0, 0, 0, 0, 0, 0, 0, 0, 0, 0, 0, 0, 0, 0, 0, 0, 0, 0, 0, 0, 0, 0, 0, 0, 0, 0, 0, 0, 0, 0, 0, 0, 0, 0, 0, 0, 0, 0, 0, 0, 0, 0, 0, 0, 0, 0, 0, 0, 0, 0, 0, 0, 0, 0, 0, 0, 0, 0, 0, 0, 0, 0, 0, 0, 0, 0, 0, 0, 0, 0, 0, 0, 0, 0, 0, 0, 0, 0, 0, 0, 0, 0, 0, 0, 1, 1, 1, 1, 1, 1, 1, 1, 1, 1, 1, 1, 1, 1, 1, 1, 1, 1, 1, 1, 1, 1, 1, 1, 1, 1, 1, 1, 1, 1, 1, 1, 1, 1, 1, 1, 1, 1, 1, 1, 1, 2, 2, 2, 2, 2, 2, 2, 2, 2, 2, 2, 2, 2, 2, 2, 2, 2, 2, 2, 2, 2, 2])
_k = set([(0, 2), (0, 3), (1, 2), (1, 6), (2, 18), (3, 4), (4, 5), (5, 7), (6, 14), (7, 8), (8, 9), (9, 10), (10, 11), (11, 12), (12, 13), (13, 15), (14, 16), (14, 19), (15, 16), (17, 18), (17, 22), (18, 47), (19, 21), (19, 33), (20, 21), (20, 49), (20, 61), (21, 34), (22, 23), (23, 24), (24, 25), (25, 26), (26, 27), (27, 28), (28, 29), (29, 30), (30, 31), (31, 32), (32, 33), (34, 35), (35, 36), (36, 37), (37, 38), (38, 39), (39, 40), (40, 41), (41, 42), (42, 43), (43, 44), (44, 45), (45, 46), (46, 47), (47, 49), (48, 49), (48, 50), (50, 51), (51, 52), (52, 53), (53, 54), (54, 55), (55, 56), (56, 57), (57, 58), (58, 59), (59, 60), (60, 61), (62, 64), (62, 67), (63, 65), (63, 109), (64, 108), (65, 66), (66, 68), (67, 69), (68, 70), (69, 71), (70, 72), (71, 73), (72, 74), (73, 75), (74, 76), (75, 77), (76, 79), (77, 78), (78, 80), (79, 81), (80, 82), (81, 83), (82, 84), (83, 85), (84, 86), (85, 87), (86, 88), (87, 89), (88, 91), (89, 90), (90, 92), (91, 93), (92, 94), (93, 95), (94, 96), (95, 97), (96, 98), (97, 99), (98, 100), (99, 101), (100, 103), (101, 102), (102, 104), (103, 105), (104, 106), (105, 107), (106, 108), (107, 109)])
me_holeround.attributes.new('sharp_edge', 'BOOLEAN', 'EDGE').data.foreach_set('value', [ (min(e.vertices), max(e.vertices)) in _k for e in me_holeround.edges])
_uv = me_holeround.uv_layers.new(name='UVMap')
_uv.uv.foreach_set('vector', [19.68, 6.196e-12, 15.75, -19.68, 19.68, -19.68, 15.75, -19.68, 19.68, 6.196e-12, 19.01, 5.094, 15.75, -19.68, 19.01, 5.094, 17.05, 9.842, 15.75, -19.68, 17.05, 9.842, 13.92, 13.92, 15.75, -19.68, 13.92, 13.92, -15.75, -19.68, -15.75, -19.68, 13.92, 13.92, 9.842, 17.05, -15.75, -19.68, 9.842, 17.05, 5.094, 19.01, -15.75, -19.68, 5.094, 19.01, 1.467e-07, 19.68, -15.75, -19.68, 1.467e-07, 19.68, -5.094, 19.01, -15.75, -19.68, -5.094, 19.01, -9.842, 17.05, -15.75, -19.68, -9.842, 17.05, -13.92, 13.92, -15.75, -19.68, -13.92, 13.92, -17.05, 9.842, -15.75, -19.68, -17.05, 9.842, -19.68, -19.68, -19.68, -19.68, -17.05, 9.842, -19.01, 5.094, -19.68, -19.68, -19.01, 5.094, -19.68, 5.855e-12, -6.082e-12, 5.774, 19.68, -2.991e-13, 19.68, 5.774, 19.68, -2.991e-13, -6.082e-12, 5.774, -6.082e-12, -2.991e-13, 19.68, 5.774, 15.75, -2.883e-15, 19.68, -2.883e-15, 15.75, -2.883e-15, 19.68, 5.774, 15.75, 2.493, 15.75, 2.493, 19.68, 5.774, 15.75, 5.774, -2.569, 5.774, 2.569, -1.29e-16, 2.569, 5.774, 2.569, -1.29e-16, -2.569, 5.774, -2.569, 1.67e-16, -2.569, 5.774, 2.569, 7.373e-15, 2.569, 5.774, 2.569, 7.373e-15, -2.569, 5.774, -2.569, 8.262e-15, -2.569, 5.774, 2.569, 7.259e-15, 2.569, 5.774, 2.569, 7.259e-15, -2.569, 5.774, -2.569, 8.443e-15, 2.569, 5.774, -2.569, 8.506e-15, 2.569, 7.026e-15, -2.569, 8.506e-15, 2.569, 5.774, -2.569, 5.774, 2.569, 5.774, -2.569, 8.844e-15, 2.569, 6.772e-15, -2.569, 8.844e-15, 2.569, 5.774, -2.569, 5.774, 2.569, 5.774, -2.569, 7.824e-15, 2.569, 6.048e-15, -2.569, 7.824e-15, 2.569, 5.774, -2.569, 5.774, 2.569, 5.774, -2.569, 9.836e-15, 2.569, 7.764e-15, -2.569, 9.836e-15, 2.569, 5.774, -2.569, 5.774, 2.569, 5.774, -2.569, 8.732e-15, 2.569, 6.956e-15, -2.569, 8.732e-15, 2.569, 5.774, -2.569, 5.774, 2.569, 5.774, -2.569, 8.829e-15, 2.569, 7.053e-15, -2.569, 8.829e-15, 2.569, 5.774, -2.569, 5.774, 2.569, 7.457e-15, -2.569, 5.774, -2.569, 8.641e-15, -2.569, 5.774, 2.569, 7.457e-15, 2.569, 5.774, 2.569, 7.669e-15, -2.569, 5.774, -2.569, 8.261e-15, -2.569, 5.774, 2.569, 7.669e-15, 2.569, 5.774, 2.569, 1.51e-14, -2.569, 5.774, -2.569, 1.51e-14, -2.569, 5.774, 2.569, 1.51e-14, 2.569, 5.774, 5.969e-12, -2.84e-13, -19.68, 5.774, -19.68, -2.991e-13, -19.68, 5.774, 5.969e-12, -2.84e-13, 5.969e-12, 5.774, 19.68, -19.68, 15.75, 5.969e-12, 15.75, -19.68, 15.75, 5.969e-12, 19.68, -19.68, 17.05, 9.842, 17.05, 9.842, 19.68, -19.68, 19.01, 5.094, 19.01, 5.094, 19.68, -19.68, 19.68, 5.855e-12, 17.05, 9.842, 15.21, 4.075, 15.75, 5.969e-12, 13.92, 13.92, 15.21, 4.075, 17.05, 9.842, 13.92, 13.92, 13.64, 7.873, 15.21, 4.075, 13.92, 13.92, 11.13, 11.13, 13.64, 7.873, 9.842, 17.05, 11.13, 11.13, 13.92, 13.92, 9.842, 17.05, 7.873, 13.64, 11.13, 11.13, 5.094, 19.01, 7.873, 13.64, 9.842, 17.05, 5.094, 19.01, 4.075, 15.21, 7.873, 13.64, 5.094, 19.01, -1.182e-11, 15.75, 4.075, 15.21, -1.467e-07, 19.68, -1.182e-11, 15.75, 5.094, 19.01, -1.467e-07, 19.68, -4.075, 15.21, -1.182e-11, 15.75, -5.094, 19.01, -4.075, 15.21, -1.467e-07, 19.68, -5.094, 19.01, -7.873, 13.64, -4.075, 15.21, -9.842, 17.05, -7.873, 13.64, -5.094, 19.01, -9.842, 17.05, -11.13, 11.13, -7.873, 13.64, -9.842, 17.05, -13.64, 7.873, -11.13, 11.13, -13.92, 13.92, -13.64, 7.873, -9.842, 17.05, -13.92, 13.92, -15.21, 4.075, -13.64, 7.873, -13.92, 13.92, -15.75, 6.196e-12, -15.21, 4.075, -17.05, 9.842, -15.75, 6.196e-12, -13.92, 13.92, -17.05, 9.842, -15.75, -19.68, -15.75, 6.196e-12, -19.01, 5.094, -15.75, -19.68, -17.05, 9.842, -19.68, 6.196e-12, -15.75, -19.68, -19.01, 5.094, -15.75, -19.68, -19.68, 6.196e-12, -19.68, -19.68, 6.196e-12, 2.493, -19.68, 5.774, -19.68, 2.493, -19.68, 5.774, 6.196e-12, 2.493, 6.196e-12, 5.774, 2.055, 2.493, -2.055, 5.774, -2.055, 2.493, -2.055, 5.774, 2.055, 2.493, 2.055, 5.774, 2.055, 2.493, -2.055, 5.774, -2.055, 2.493, -2.055, 5.774, 2.055, 2.493, 2.055, 5.774, 2.055, 2.493, -2.055, 5.774, -2.055, 2.493, -2.055, 5.774, 2.055, 2.493, 2.055, 5.774, 2.055, 5.774, -2.055, 2.493, 2.055, 2.493, -2.055, 2.493, 2.055, 5.774, -2.055, 5.774, 2.055, 5.774, -2.055, 2.493, 2.055, 2.493, -2.055, 2.493, 2.055, 5.774, -2.055, 5.774, 2.055, 5.774, -2.055, 2.493, 2.055, 2.493, -2.055, 2.493, 2.055, 5.774, -2.055, 5.774, 2.055, 5.774, -2.055, 2.493, 2.055, 2.493, -2.055, 2.493, 2.055, 5.774, -2.055, 5.774, 2.055, 5.774, -2.055, 2.493, 2.055, 2.493, -2.055, 2.493, 2.055, 5.774, -2.055, 5.774, 2.055, 5.774, -2.055, 2.493, 2.055, 2.493, -2.055, 2.493, 2.055, 5.774, -2.055, 5.774, -2.055, 5.774, 2.055, 2.493, 2.055, 5.774, 2.055, 2.493, -2.055, 5.774, -2.055, 2.493, -2.055, 5.774, 2.055, 2.493, 2.055, 5.774, 2.055, 2.493, -2.055, 5.774, -2.055, 2.493, -2.055, 5.774, 2.055, 2.493, 2.055, 5.774, 2.055, 2.493, -2.055, 5.774, -2.055, 2.493, -5.969e-12, 5.774, 19.68, 2.493, 19.68, 5.774, 19.68, 2.493, -5.969e-12, 5.774, -5.969e-12, 2.493, -15.75, 2.493, -19.68, 8.403e-14, -15.75, 8.403e-14, -19.68, 8.403e-14, -15.75, 2.493, -19.68, 5.774, -19.68, 5.774, -15.75, 2.493, -15.75, 5.774, -0.3426, 2.493, 0.3426, 1.247, 0.3426, 2.493, 0.3426, 1.247, -0.3426, 2.493, -0.3426, 1.247, 0.3426, 2.493, -0.3426, 1.247, 0.3426, 1.247, -0.3426, 1.247, 0.3426, 2.493, -0.3426, 2.493, 0.3426, 2.493, -0.3426, 1.247, 0.3426, 1.247, -0.3426, 1.247, 0.3426, 2.493, -0.3426, 2.493, 0.3426, 2.493, -0.3426, 1.247, 0.3426, 1.247, -0.3426, 1.247, 0.3426, 2.493, -0.3426, 2.493, 0.3426, 2.493, -0.3426, 1.247, 0.3426, 1.247, -0.3426, 1.247, 0.3426, 2.493, -0.3426, 2.493, 0.3426, 2.493, -0.3426, 1.247, 0.3426, 1.247, -0.3426, 1.247, 0.3426, 2.493, -0.3426, 2.493, 0.3426, 2.493, -0.3426, 1.247, 0.3426, 1.247, -0.3426, 1.247, 0.3426, 2.493, -0.3426, 2.493, 0.3426, 1.247, -0.3426, 2.493, -0.3426, 1.247, -0.3426, 2.493, 0.3426, 1.247, 0.3426, 2.493, 0.3426, 1.247, -0.3426, 2.493, -0.3426, 1.247, -0.3426, 2.493, 0.3426, 1.247, 0.3426, 2.493, 0.3426, 1.247, -0.3426, 2.493, -0.3426, 1.247, -0.3426, 2.493, 0.3426, 1.247, 0.3426, 2.493, 0.3426, 1.247, -0.3426, 2.493, -0.3426, 1.247, -0.3426, 2.493, 0.3426, 1.247, 0.3426, 2.493, 0.3426, 1.247, -0.3426, 2.493, -0.3426, 1.247, -0.3426, 2.493, 0.3426, 1.247, 0.3426, 2.493, 0.3426, 1.247, -0.3426, 2.493, -0.3426, 1.247, -0.3426, 2.493, 0.3426, 1.247, 0.3426, 2.493, 0.3426, 2.493, -0.3426, 1.247, 0.3426, 1.247, -0.3426, 1.247, 0.3426, 2.493, -0.3426, 2.493, 0.3426, 2.493, -0.3426, 1.247, 0.3426, 1.247, -0.3426, 1.247, 0.3426, 2.493, -0.3426, 2.493, 0.3426, 2.493, -0.3426, 1.247, 0.3426, 1.247, -0.3426, 1.247, 0.3426, 2.493, -0.3426, 2.493, 0.3426, 2.493, -0.3426, 1.247, 0.3426, 1.247, -0.3426, 1.247, 0.3426, 2.493, -0.3426, 2.493, 0.3426, 2.493, -0.3426, 1.247, 0.3426, 1.247, -0.3426, 1.247, 0.3426, 2.493, -0.3426, 2.493, 0.3426, 2.493, -0.3426, 1.247, 0.3426, 1.247, -0.3426, 1.247, 0.3426, 2.493, -0.3426, 2.493, -0.3426, 2.493, 0.3426, 1.247, 0.3426, 2.493, 0.3426, 1.247, -0.3426, 2.493, -0.3426, 1.247, -0.3426, 2.493, 0.3426, 1.247, 0.3426, 2.493, 0.3426, 1.247, -0.3426, 2.493, -0.3426, 1.247, -0.3426, 2.493, 0.3426, 1.247, 0.3426, 2.493, 0.3426, 1.247, -0.3426, 2.493, -0.3426, 1.247, -0.3426, 2.493, 0.3426, 1.247, 0.3426, 2.493, 0.3426, 1.247, -0.3426, 2.493, -0.3426, 1.247, -0.3426, 2.493, 0.3426, 1.247, 0.3426, 2.493, 0.3426, 1.247, -0.3426, 2.493, -0.3426, 1.247, 15.75, -19.68, -15.75, 6.196e-12, -15.75, -19.68, -15.75, 6.196e-12, 15.75, -19.68, -15.21, 4.075, -15.21, 4.075, 15.75, -19.68, -13.64, 7.873, -13.64, 7.873, 15.75, -19.68, -1.856, -1.856, -13.64, 7.873, -1.856, -1.856, -2.273, -1.312, -13.64, 7.873, -2.273, -1.312, -11.13, 11.13, -11.13, 11.13, -2.273, -1.312, -2.535, -0.6792, -11.13, 11.13, -2.535, -0.6792, -7.873, 13.64, -7.873, 13.64, -2.535, -0.6792, -2.624, 5.968e-12, -7.873, 13.64, -2.624, 5.968e-12, -4.075, 15.21, -1.856, -1.856, 15.75, -19.68, -1.312, -2.273, -1.312, -2.273, 15.75, -19.68, -0.6792, -2.535, -0.6792, -2.535, 15.75, -19.68, -1.205e-11, -2.624, -1.205e-11, -2.624, 15.75, -19.68, 0.6792, -2.535, 0.6792, -2.535, 15.75, -19.68, 1.312, -2.273, 1.312, -2.273, 15.75, -19.68, 1.856, -1.856, 1.856, -1.856, 15.75, -19.68, 2.273, -1.312, 2.273, -1.312, 15.75, -19.68, 2.535, -0.6792, 2.535, -0.6792, 15.75, -19.68, 2.624, 5.968e-12, 2.624, 5.968e-12, 15.75, -19.68, 4.075, 15.21, 4.075, 15.21, 15.75, -19.68, 7.873, 13.64, 7.873, 13.64, 15.75, -19.68, 11.13, 11.13, 11.13, 11.13, 15.75, -19.68, 13.64, 7.873, 13.64, 7.873, 15.75, -19.68, 15.21, 4.075, 15.21, 4.075, 15.75, -19.68, 15.75, 5.968e-12, 4.075, 15.21, 2.535, 0.6792, 2.624, 5.968e-12, 4.075, 15.21, 2.273, 1.312, 2.535, 0.6792, 4.075, 15.21, 1.856, 1.856, 2.273, 1.312, 4.075, 15.21, 1.312, 2.273, 1.856, 1.856, 4.075, 15.21, 0.6792, 2.535, 1.312, 2.273, -1.182e-11, 15.75, 0.6792, 2.535, 4.075, 15.21, -1.182e-11, 15.75, -1.205e-11, 2.624, 0.6792, 2.535, -1.182e-11, 15.75, -0.6792, 2.535, -1.205e-11, 2.624, -1.182e-11, 15.75, -1.312, 2.273, -0.6792, 2.535, -1.182e-11, 15.75, -1.856, 1.856, -1.312, 2.273, -1.182e-11, 15.75, -2.273, 1.312, -1.856, 1.856, -1.182e-11, 15.75, -2.535, 0.6792, -2.273, 1.312, -4.075, 15.21, -2.535, 0.6792, -1.182e-11, 15.75, -2.535, 0.6792, -4.075, 15.21, -2.624, 5.968e-12, 15.75, 2.493, -15.75, 8.403e-14, 15.75, -2.883e-15, -15.75, 8.403e-14, 15.75, 2.493, -15.75, 2.493, -2.535, -0.6792, -2.535, 0.6792, -2.624, 5.969e-12, -2.535, 0.6792, -2.535, -0.6792, -2.273, -1.312, -2.535, 0.6792, -2.273, -1.312, -2.273, 1.312, -2.273, 1.312, -2.273, -1.312, -1.856, -1.856, -2.273, 1.312, -1.856, -1.856, -1.856, 1.856, -1.856, 1.856, -1.856, -1.856, -1.312, -2.273, -1.856, 1.856, -1.312, -2.273, -1.312, 2.273, -1.312, 2.273, -1.312, -2.273, -0.6792, -2.535, -1.312, 2.273, -0.6792, -2.535, -0.6792, 2.535, -0.6792, 2.535, -0.6792, -2.535, -1.205e-11, -2.624, -0.6792, 2.535, -1.205e-11, -2.624, -1.205e-11, 2.624, -1.205e-11, 2.624, -1.205e-11, -2.624, 0.6792, -2.535, -1.205e-11, 2.624, 0.6792, -2.535, 0.6792, 2.535, 0.6792, 2.535, 0.6792, -2.535, 1.312, -2.273, 0.6792, 2.535, 1.312, -2.273, 1.312, 2.273, 1.312, 2.273, 1.312, -2.273, 1.856, -1.856, 1.312, 2.273, 1.856, -1.856, 1.856, 1.856, 1.856, 1.856, 1.856, -1.856, 2.273, -1.312, 1.856, 1.856, 2.273, -1.312, 2.273, 1.312, 2.273, 1.312, 2.273, -1.312, 2.535, -0.6792, 2.273, 1.312, 2.535, -0.6792, 2.535, 0.6792, 2.535, 0.6792, 2.535, -0.6792, 2.624, 5.969e-12])
me_holeround.materials.append(mat_border_004)
me_holeround.materials.append(mat_green_004)
me_holeround.materials.append(mat_dark)
me_holeround.use_remesh_preserve_volume = False
me_holeround.use_remesh_preserve_attributes = False
me_holeround.use_mirror_vertex_groups = False
me_holeround.update()
me_holeround.normals_split_custom_set([tuple(v) for v in zip(*[iter([3.275e-17, -1.0, 1.637e-16, 3.794e-17, -1.0, 2.224e-17, 0.0, -1.0, 0.0, 3.794e-17, -1.0, 2.224e-17, 3.275e-17, -1.0, 1.637e-16, 5.248e-17, -1.0, 3.075e-16, 3.794e-17, -1.0, 2.224e-17, 5.248e-17, -1.0, 3.075e-16, 5.377e-17, -1.0, 3.104e-16, 3.794e-17, -1.0, 2.224e-17, 5.377e-17, -1.0, 3.104e-16, 1.518e-16, -1.0, 1.604e-16, 3.794e-17, -1.0, 2.224e-17, 1.518e-16, -1.0, 1.604e-16, 3.455e-16, -1.0, 1.199e-16, 3.455e-16, -1.0, 1.199e-16, 1.518e-16, -1.0, 1.604e-16, 2.727e-16, -1.0, 2.411e-16, 3.455e-16, -1.0, 1.199e-16, 2.727e-16, -1.0, 2.411e-16, 3.177e-16, -1.0, 3.058e-16, 3.455e-16, -1.0, 1.199e-16, 3.177e-16, -1.0, 3.058e-16, 3.403e-16, -1.0, 3.619e-16, 3.455e-16, -1.0, 1.199e-16, 3.403e-16, -1.0, 3.619e-16, 3.854e-16, -1.0, 4.83e-16, 3.455e-16, -1.0, 1.199e-16, 3.854e-16, -1.0, 4.83e-16, 4.11e-16, -1.0, 6.013e-16, 3.455e-16, -1.0, 1.199e-16, 4.11e-16, -1.0, 6.013e-16, 4.406e-16, -1.0, 8.121e-16, 3.455e-16, -1.0, 1.199e-16, 4.406e-16, -1.0, 8.121e-16, 4.732e-16, -1.0, 1.017e-15, 3.455e-16, -1.0, 1.199e-16, 4.732e-16, -1.0, 1.017e-15, 5.027e-16, -1.0, 1.752e-16, 5.027e-16, -1.0, 1.752e-16, 4.732e-16, -1.0, 1.017e-15, 6.645e-16, -1.0, 2.038e-15, 5.027e-16, -1.0, 1.752e-16, 6.645e-16, -1.0, 2.038e-15, 7.67e-16, -1.0, 5.826e-15, 0.0654, 0.0, -0.9979, -2.032e-07, 0.0, -1.0, -2.032e-07, 0.0, -1.0, -2.032e-07, 0.0, -1.0, 0.0654, 0.0, -0.9979, 0.0654, 0.0, -0.9979, -1.0, 0.0, 0.0, -1.0, 0.0, 7.451e-08, -1.0, 0.0, 0.0, -1.0, 0.0, 7.451e-08, -1.0, 0.0, 0.0, -1.0, 0.0, 4.968e-08, -1.0, 0.0, 4.968e-08, -1.0, 0.0, 0.0, -1.0, 0.0, 0.0, 0.2588, 0.0, -0.9659, 0.0654, 0.0, -0.9979, 0.0654, 0.0, -0.9979, 0.0654, 0.0, -0.9979, 0.2588, 0.0, -0.9659, 0.2588, 0.0, -0.9659, 0.5, 0.0, -0.866, 0.2588, 0.0, -0.9659, 0.2588, 0.0, -0.9659, 0.2588, 0.0, -0.9659, 0.5, 0.0, -0.866, 0.5, 0.0, -0.866, 0.7071, 0.0, -0.7071, 0.5, 0.0, -0.866, 0.5, 0.0, -0.866, 0.5, 0.0, -0.866, 0.7071, 0.0, -0.7071, 0.7071, 0.0, -0.7071, 0.7071, 0.0, -0.7071, 0.866, 0.0, -0.5, 0.7071, 0.0, -0.7071, 0.866, 0.0, -0.5, 0.7071, 0.0, -0.7071, 0.866, 0.0, -0.5, 0.866, 0.0, -0.5, 0.9659, 0.0, -0.2588, 0.866, 0.0, -0.5, 0.9659, 0.0, -0.2588, 0.866, 0.0, -0.5, 0.9659, 0.0, -0.2588, 0.9659, 0.0, -0.2588, 1.0, 0.0, -3.779e-06, 0.9659, 0.0, -0.2588, 1.0, 0.0, -3.779e-06, 0.9659, 0.0, -0.2588, 1.0, 0.0, 3.105e-06, 1.0, 0.0, 3.105e-06, 0.9659, 0.0, 0.2588, 1.0, 0.0, -3.779e-06, 0.9659, 0.0, 0.2588, 1.0, 0.0, 3.105e-06, 0.9659, 0.0, 0.2588, 0.9659, 0.0, 0.2588, 0.866, 0.0, 0.5, 0.9659, 0.0, 0.2588, 0.866, 0.0, 0.5, 0.9659, 0.0, 0.2588, 0.866, 0.0, 0.5, 0.866, 0.0, 0.5, 0.7071, 0.0, 0.7071, 0.866, 0.0, 0.5, 0.7071, 0.0, 0.7071, 0.866, 0.0, 0.5, 0.7071, 0.0, 0.7071, 0.7071, 0.0, 0.7071, 0.5, 0.0, 0.866, 0.5, 0.0, 0.866, 0.5, 0.0, 0.866, 0.7071, 0.0, 0.7071, 0.7071, 0.0, 0.7071, 0.5, 0.0, 0.866, 0.2588, 0.0, 0.9659, 0.2588, 0.0, 0.9659, 0.2588, 0.0, 0.9659, 0.5, 0.0, 0.866, 0.5, 0.0, 0.866, 0.2588, 0.0, 0.9659, 0.06541, 0.0, 0.9979, 0.0654, 0.0, 0.9979, 0.06541, 0.0, 0.9979, 0.2588, 0.0, 0.9659, 0.2588, 0.0, 0.9659, 0.0654, 0.0, 0.9979, 0.0, 0.0, 1.0, 0.0, 0.0, 1.0, 0.0, 0.0, 1.0, 0.0654, 0.0, 0.9979, 0.06541, 0.0, 0.9979, 0.0, 1.0, -2.002e-08, 0.0, 1.0, 0.0, 0.0, 1.0, 0.0, 0.0, 1.0, 0.0, 0.0, 1.0, -2.002e-08, 0.0, 1.0, 2.889e-07, 0.0, 1.0, 2.889e-07, 0.0, 1.0, -2.002e-08, 0.0, 1.0, -4.889e-07, 0.0, 1.0, -4.889e-07, 0.0, 1.0, -2.002e-08, 0.0, 1.0, 0.0, 0.0, 1.0, 2.889e-07, 0.0, 1.0, -4.738e-09, 0.0, 1.0, 0.0, 0.0, 1.0, 6.209e-09, 0.0, 1.0, -4.738e-09, 0.0, 1.0, 2.889e-07, 0.0, 1.0, 6.209e-09, 0.0, 1.0, -6.132e-07, 0.0, 1.0, -4.738e-09, 0.0, 1.0, 6.209e-09, 0.0, 1.0, 4.765e-08, 0.0, 1.0, -6.132e-07, 0.0, 1.0, -3.504e-08, 0.0, 1.0, 4.765e-08, 0.0, 1.0, 6.209e-09, 0.0, 1.0, -3.504e-08, 0.0, 1.0, -1.853e-08, 0.0, 1.0, 4.765e-08, 0.0, 1.0, -2.35e-08, 0.0, 1.0, -1.853e-08, 0.0, 1.0, -3.504e-08, 0.0, 1.0, -2.35e-08, 0.0, 1.0, 2.249e-08, 0.0, 1.0, -1.853e-08, 0.0, 1.0, -2.35e-08, 0.0, 1.0, 9.794e-08, 0.0, 1.0, 2.249e-08, 0.0, 1.0, -8.435e-08, 0.0, 1.0, 9.794e-08, 0.0, 1.0, -2.35e-08, 0.0, 1.0, -8.435e-08, 0.0, 1.0, -3.833e-08, 0.0, 1.0, 9.794e-08, 0.0, 1.0, -7.387e-08, 0.0, 1.0, -3.833e-08, 0.0, 1.0, -8.435e-08, 0.0, 1.0, -7.387e-08, 0.0, 1.0, 8.466e-08, 0.0, 1.0, -3.833e-08, 0.0, 1.0, 1.272e-07, 0.0, 1.0, 8.466e-08, 0.0, 1.0, -7.387e-08, 0.0, 1.0, 1.272e-07, 0.0, 1.0, -2.167e-07, 0.0, 1.0, 8.466e-08, 0.0, 1.0, 1.272e-07, 0.0, 1.0, -2.103e-08, 0.0, 1.0, -2.167e-07, 0.0, 1.0, 0.0, 0.0, 1.0, -2.103e-08, 0.0, 1.0, 1.272e-07, 0.0, 1.0, 0.0, 0.0, 1.0, 0.0, 0.0, 1.0, -2.103e-08, 0.0, 1.0, 0.0, 0.0, 1.0, 0.0, 0.0, 1.0, 0.0, 0.0, 1.0, 0.0, 0.0, 1.0, 0.0, 0.0, 1.0, 0.0, 0.0, 1.0, 0.0, 0.0, 1.0, 0.0, 0.0, 1.0, 0.0, 0.0, 1.0, 0.0, 0.0, 1.0, 0.0, 0.0, 1.0, 0.0, 0.0, 1.0, 0.0, 0.0, 1.0, 0.0, 0.0, 1.0, 0.0, 0.0, 1.0, 0.0, 0.0, 1.0, 0.0, 0.0, 1.0, 0.0, -0.0654, 0.0, 0.9979, 1.788e-07, 0.0, 1.0, 1.788e-07, 0.0, 1.0, 1.788e-07, 0.0, 1.0, -0.0654, 0.0, 0.9979, -0.0654, 0.0, 0.9979, -0.2588, 0.0, 0.9659, -0.0654, 0.0, 0.9979, -0.0654, 0.0, 0.9979, -0.0654, 0.0, 0.9979, -0.2588, 0.0, 0.9659, -0.2588, 0.0, 0.9659, -0.5, 0.0, 0.866, -0.2588, 0.0, 0.9659, -0.2588, 0.0, 0.9659, -0.2588, 0.0, 0.9659, -0.5, 0.0, 0.866, -0.5, 0.0, 0.866, -0.7071, 0.0, 0.7071, -0.5, 0.0, 0.866, -0.5, 0.0, 0.866, -0.5, 0.0, 0.866, -0.7071, 0.0, 0.7071, -0.7071, 0.0, 0.7071, -0.866, 0.0, 0.5, -0.7071, 0.0, 0.7071, -0.866, 0.0, 0.5, -0.7071, 0.0, 0.7071, -0.866, 0.0, 0.5, -0.7071, 0.0, 0.7071, -0.9659, 0.0, 0.2588, -0.866, 0.0, 0.5, -0.9659, 0.0, 0.2588, -0.866, 0.0, 0.5, -0.9659, 0.0, 0.2588, -0.866, 0.0, 0.5, -1.0, 0.0, 3.162e-06, -0.9659, 0.0, 0.2588, -1.0, 0.0, -2.282e-06, -0.9659, 0.0, 0.2588, -1.0, 0.0, 3.162e-06, -0.9659, 0.0, 0.2588, -0.9659, 0.0, -0.2588, -1.0, 0.0, -2.282e-06, -0.9659, 0.0, -0.2588, -1.0, 0.0, -2.282e-06, -0.9659, 0.0, -0.2588, -1.0, 0.0, 3.162e-06, -0.866, 0.0, -0.5, -0.9659, 0.0, -0.2588, -0.866, 0.0, -0.5, -0.9659, 0.0, -0.2588, -0.866, 0.0, -0.5, -0.9659, 0.0, -0.2588, -0.7071, 0.0, -0.7071, -0.866, 0.0, -0.5, -0.7071, 0.0, -0.7071, -0.866, 0.0, -0.5, -0.7071, 0.0, -0.7071, -0.866, 0.0, -0.5, -0.7071, 0.0, -0.7071, -0.5, 0.0, -0.866, -0.5, 0.0, -0.866, -0.5, 0.0, -0.866, -0.7071, 0.0, -0.7071, -0.7071, 0.0, -0.7071, -0.5, 0.0, -0.866, -0.2588, 0.0, -0.9659, -0.2588, 0.0, -0.9659, -0.2588, 0.0, -0.9659, -0.5, 0.0, -0.866, -0.5, 0.0, -0.866, -0.2588, 0.0, -0.9659, -0.0654, 0.0, -0.9979, -0.0654, 0.0, -0.9979, -0.0654, 0.0, -0.9979, -0.2588, 0.0, -0.9659, -0.2588, 0.0, -0.9659, -0.0654, 0.0, -0.9979, 0.0, 0.0, -1.0, 0.0, 0.0, -1.0, 0.0, 0.0, -1.0, -0.0654, 0.0, -0.9979, -0.0654, 0.0, -0.9979, -1.0, 0.0, 4.968e-08, -1.0, 0.0, 0.0, -1.0, 0.0, 7.451e-08, -1.0, 0.0, 0.0, -1.0, 0.0, 4.968e-08, -1.0, 0.0, 0.0, -1.0, 0.0, 0.0, -1.0, 0.0, 4.968e-08, -1.0, 0.0, 0.0, -0.7071, 0.0, -0.7071, -0.5, 0.0, -0.866, -0.5, 0.0, -0.866, -0.5, 0.0, -0.866, -0.7071, 0.0, -0.7071, -0.7071, 0.0, -0.7071, -0.7071, 0.0, -0.7071, -0.866, 0.0, -0.5, -0.7071, 0.0, -0.7071, -0.866, 0.0, -0.5, -0.7071, 0.0, -0.7071, -0.866, 0.0, -0.5, -0.866, 0.0, -0.5, -0.9659, 0.0, -0.2588, -0.866, 0.0, -0.5, -0.9659, 0.0, -0.2588, -0.866, 0.0, -0.5, -0.9659, 0.0, -0.2588, -0.9659, 0.0, -0.2588, -1.0, 0.0, 1.239e-06, -0.9659, 0.0, -0.2588, -1.0, 0.0, 1.239e-06, -0.9659, 0.0, -0.2588, -1.0, 0.0, -1.186e-06, -1.0, 0.0, -1.186e-06, -0.9659, 0.0, 0.2588, -1.0, 0.0, 1.239e-06, -0.9659, 0.0, 0.2588, -1.0, 0.0, -1.186e-06, -0.9659, 0.0, 0.2588, -0.9659, 0.0, 0.2588, -0.866, 0.0, 0.5, -0.9659, 0.0, 0.2588, -0.866, 0.0, 0.5, -0.9659, 0.0, 0.2588, -0.866, 0.0, 0.5, -0.866, 0.0, 0.5, -0.7071, 0.0, 0.7071, -0.866, 0.0, 0.5, -0.7071, 0.0, 0.7071, -0.866, 0.0, 0.5, -0.7071, 0.0, 0.7071, -0.7071, 0.0, 0.7071, -0.5, 0.0, 0.866, -0.5, 0.0, 0.866, -0.5, 0.0, 0.866, -0.7071, 0.0, 0.7071, -0.7071, 0.0, 0.7071, -0.5, 0.0, 0.866, -0.2588, 0.0, 0.9659, -0.2588, 0.0, 0.9659, -0.2588, 0.0, 0.9659, -0.5, 0.0, 0.866, -0.5, 0.0, 0.866, -0.2588, 0.0, 0.9659, 1.483e-06, 0.0, 1.0, -1.517e-06, 0.0, 1.0, 1.483e-06, 0.0, 1.0, -0.2588, 0.0, 0.9659, -0.2588, 0.0, 0.9659, -1.517e-06, 0.0, 1.0, 0.2588, 0.0, 0.9659, 0.2588, 0.0, 0.9659, 0.2588, 0.0, 0.9659, -1.517e-06, 0.0, 1.0, 1.483e-06, 0.0, 1.0, 0.2588, 0.0, 0.9659, 0.5, 0.0, 0.866, 0.5, 0.0, 0.866, 0.5, 0.0, 0.866, 0.2588, 0.0, 0.9659, 0.2588, 0.0, 0.9659, 0.5, 0.0, 0.866, 0.7071, 0.0, 0.7071, 0.7071, 0.0, 0.7071, 0.7071, 0.0, 0.7071, 0.5, 0.0, 0.866, 0.5, 0.0, 0.866, 0.7071, 0.0, 0.7071, 0.866, 0.0, 0.5, 0.7071, 0.0, 0.7071, 0.866, 0.0, 0.5, 0.7071, 0.0, 0.7071, 0.866, 0.0, 0.5, 0.866, 0.0, 0.5, 0.9659, 0.0, 0.2588, 0.866, 0.0, 0.5, 0.9659, 0.0, 0.2588, 0.866, 0.0, 0.5, 0.9659, 0.0, 0.2588, 0.9659, 0.0, 0.2588, 1.0, 0.0, -1.239e-06, 0.9659, 0.0, 0.2588, 1.0, 0.0, -1.239e-06, 0.9659, 0.0, 0.2588, 1.0, 0.0, 1.186e-06, 1.0, 0.0, 1.186e-06, 0.9659, 0.0, -0.2588, 1.0, 0.0, -1.239e-06, 0.9659, 0.0, -0.2588, 1.0, 0.0, 1.186e-06, 0.9659, 0.0, -0.2588, 0.9659, 0.0, -0.2588, 0.866, 0.0, -0.5, 0.9659, 0.0, -0.2588, 0.866, 0.0, -0.5, 0.9659, 0.0, -0.2588, 0.866, 0.0, -0.5, 0.866, 0.0, -0.5, 0.7071, 0.0, -0.7071, 0.866, 0.0, -0.5, 0.7071, 0.0, -0.7071, 0.866, 0.0, -0.5, 0.7071, 0.0, -0.7071, 0.5, 0.0, -0.866, 0.7071, 0.0, -0.7071, 0.7071, 0.0, -0.7071, 0.7071, 0.0, -0.7071, 0.5, 0.0, -0.866, 0.5, 0.0, -0.866, 0.2588, 0.0, -0.9659, 0.5, 0.0, -0.866, 0.5, 0.0, -0.866, 0.5, 0.0, -0.866, 0.2588, 0.0, -0.9659, 0.2588, 0.0, -0.9659, -1.483e-06, 0.0, -1.0, 0.2588, 0.0, -0.9659, 0.2588, 0.0, -0.9659, 0.2588, 0.0, -0.9659, -1.483e-06, 0.0, -1.0, 1.517e-06, 0.0, -1.0, -0.2588, 0.0, -0.9659, 1.517e-06, 0.0, -1.0, -1.483e-06, 0.0, -1.0, 1.517e-06, 0.0, -1.0, -0.2588, 0.0, -0.9659, -0.2588, 0.0, -0.9659, -0.5, 0.0, -0.866, -0.2588, 0.0, -0.9659, -0.2588, 0.0, -0.9659, -0.2588, 0.0, -0.9659, -0.5, 0.0, -0.866, -0.5, 0.0, -0.866, 0.0, 1.0, -2.466e-08, 0.0, 1.0, 5.519e-08, 0.0, 1.0, 0.0, 0.0, 1.0, 5.519e-08, 0.0, 1.0, -2.466e-08, 0.0, 1.0, -1.721e-08, 0.0, 1.0, -1.721e-08, 0.0, 1.0, -2.466e-08, 0.0, 1.0, -3.255e-08, 0.0, 1.0, -3.255e-08, 0.0, 1.0, -2.466e-08, 0.0, 1.0, 5.131e-08, 0.0, 1.0, -3.255e-08, 0.0, 1.0, 5.131e-08, 0.0, 1.0, -9.995e-07, 0.0, 1.0, -3.255e-08, 0.0, 1.0, -9.995e-07, 0.0, 1.0, 2.806e-09, 0.0, 1.0, 2.806e-09, 0.0, 1.0, -9.995e-07, 0.0, 1.0, 6.873e-07, 0.0, 1.0, 2.806e-09, 0.0, 1.0, 6.873e-07, 0.0, 1.0, 1.683e-09, 0.0, 1.0, 1.683e-09, 0.0, 1.0, 6.873e-07, 0.0, 1.0, 2.305e-07, 0.0, 1.0, 1.683e-09, 0.0, 1.0, 2.305e-07, 0.0, 1.0, -8.974e-09, 0.0, 1.0, 5.131e-08, 0.0, 1.0, -2.466e-08, 0.0, 1.0, 0.0, 0.0, 1.0, 0.0, 0.0, 1.0, -2.466e-08, 0.0, 1.0, 0.0, 0.0, 1.0, 0.0, 0.0, 1.0, -2.466e-08, 0.0, 1.0, 0.0, 0.0, 1.0, 0.0, 0.0, 1.0, -2.466e-08, 0.0, 1.0, 0.0, 0.0, 1.0, 0.0, 0.0, 1.0, -2.466e-08, 0.0, 1.0, 0.0, 0.0, 1.0, 0.0, 0.0, 1.0, -2.466e-08, 0.0, 1.0, -2.066e-07, 0.0, 1.0, -2.066e-07, 0.0, 1.0, -2.466e-08, 0.0, 1.0, -1.457e-07, 0.0, 1.0, -1.457e-07, 0.0, 1.0, -2.466e-08, 0.0, 1.0, 0.0, 0.0, 1.0, 0.0, 0.0, 1.0, -2.466e-08, 0.0, 1.0, -3.064e-08, 0.0, 1.0, -3.064e-08, 0.0, 1.0, -2.466e-08, 0.0, 1.0, -3.819e-08, 0.0, 1.0, -3.819e-08, 0.0, 1.0, -2.466e-08, 0.0, 1.0, -7.713e-08, 0.0, 1.0, -7.713e-08, 0.0, 1.0, -2.466e-08, 0.0, 1.0, 0.0, 0.0, 1.0, 0.0, 0.0, 1.0, -2.466e-08, 0.0, 1.0, 0.0, 0.0, 1.0, 0.0, 0.0, 1.0, -2.466e-08, 0.0, 1.0, -4.112e-08, 0.0, 1.0, -4.112e-08, 0.0, 1.0, -2.466e-08, 0.0, 1.0, -1.094e-06, 0.0, 1.0, -3.819e-08, 0.0, 1.0, -4.492e-07, 0.0, 1.0, -3.064e-08, 0.0, 1.0, -3.819e-08, 0.0, 1.0, -1.922e-07, 0.0, 1.0, -4.492e-07, 0.0, 1.0, -3.819e-08, 0.0, 1.0, 4.168e-07, 0.0, 1.0, -1.922e-07, 0.0, 1.0, -3.819e-08, 0.0, 1.0, -1.078e-07, 0.0, 1.0, 4.168e-07, 0.0, 1.0, -3.819e-08, 0.0, 1.0, -2.28e-07, 0.0, 1.0, -1.078e-07, 0.0, 1.0, 9.61e-09, 0.0, 1.0, -2.28e-07, 0.0, 1.0, -3.819e-08, 0.0, 1.0, 9.61e-09, 0.0, 1.0, -5.011e-14, 0.0, 1.0, -2.28e-07, 0.0, 1.0, 9.61e-09, 0.0, 1.0, 3.497e-07, 0.0, 1.0, -5.011e-14, 0.0, 1.0, 9.61e-09, 0.0, 1.0, -2.545e-07, 0.0, 1.0, 3.497e-07, 0.0, 1.0, 9.61e-09, 0.0, 1.0, 3.967e-07, 0.0, 1.0, -2.545e-07, 0.0, 1.0, 9.61e-09, 0.0, 1.0, -1.522e-07, 0.0, 1.0, 3.967e-07, 0.0, 1.0, 9.61e-09, 0.0, 1.0, -2.122e-06, 0.0, 1.0, -1.522e-07, 0.0, 1.0, -8.974e-09, 0.0, 1.0, -2.122e-06, 0.0, 1.0, 9.61e-09, 0.0, 1.0, -2.122e-06, 0.0, 1.0, -8.974e-09, 0.0, 1.0, 2.305e-07, -1.0, 0.0, 4.968e-08, -1.0, 0.0, 7.451e-08, -1.0, 0.0, 7.451e-08, -1.0, 0.0, 7.451e-08, -1.0, 0.0, 4.968e-08, -1.0, 0.0, 4.968e-08, 0.0, 1.0, 4.161e-07, 0.0, 1.0, -4.448e-08, 0.0, 1.0, -1.485e-06, 0.0, 1.0, -4.448e-08, 0.0, 1.0, 4.161e-07, 0.0, 1.0, 4.605e-08, 0.0, 1.0, -4.448e-08, 0.0, 1.0, 4.605e-08, 0.0, 1.0, -3.815e-07, 0.0, 1.0, -3.815e-07, 0.0, 1.0, 4.605e-08, 0.0, 1.0, 4.793e-08, 0.0, 1.0, -3.815e-07, 0.0, 1.0, 4.793e-08, 0.0, 1.0, -1.019e-07, 0.0, 1.0, -1.019e-07, 0.0, 1.0, 4.793e-08, 0.0, 1.0, 1.634e-07, 0.0, 1.0, -1.019e-07, 0.0, 1.0, 1.634e-07, 0.0, 1.0, 9.263e-09, 0.0, 1.0, 9.263e-09, 0.0, 1.0, 1.634e-07, 0.0, 1.0, 1.864e-07, 0.0, 1.0, 9.263e-09, 0.0, 1.0, 1.864e-07, 0.0, 1.0, -2.122e-07, 0.0, 1.0, -2.122e-07, 0.0, 1.0, 1.864e-07, 0.0, 1.0, 1.787e-07, 0.0, 1.0, -2.122e-07, 0.0, 1.0, 1.787e-07, 0.0, 1.0, -1.924e-07, 0.0, 1.0, -1.924e-07, 0.0, 1.0, 1.787e-07, 0.0, 1.0, 1.38e-07, 0.0, 1.0, -1.924e-07, 0.0, 1.0, 1.38e-07, 0.0, 1.0, -8.931e-08, 0.0, 1.0, -8.931e-08, 0.0, 1.0, 1.38e-07, 0.0, 1.0, 3.868e-08, 0.0, 1.0, -8.931e-08, 0.0, 1.0, 3.868e-08, 0.0, 1.0, -1.677e-07, 0.0, 1.0, -1.677e-07, 0.0, 1.0, 3.868e-08, 0.0, 1.0, 1.061e-07, 0.0, 1.0, -1.677e-07, 0.0, 1.0, 1.061e-07, 0.0, 1.0, 1.059e-08, 0.0, 1.0, 1.059e-08, 0.0, 1.0, 1.061e-07, 0.0, 1.0, 1.908e-07, 0.0, 1.0, 1.059e-08, 0.0, 1.0, 1.908e-07, 0.0, 1.0, 0.0, 0.0, 1.0, 0.0, 0.0, 1.0, 1.908e-07, 0.0, 1.0, 6.75e-08, 0.0, 1.0, 0.0, 0.0, 1.0, 6.75e-08, 0.0, 1.0, 6.75e-08, 0.0, 1.0, 6.75e-08, 0.0, 1.0, 6.75e-08, 0.0, 1.0, 1.485e-06])] * 3)])
me_end = bpy.data.meshes.new('end')
me_end.from_pydata([(0.4999, 0.0, -0.5), (-0.5, 0.0, -0.4), (-0.5, 0.0, -0.4999), (0.5, 0.0, 0.4999), (-0.4999, 0.0, 0.4), (-0.4999, 0.0, 0.5), (0.4999, 0.1467, -0.5), (-0.5, 0.1467, -0.4999), (-0.4999, 0.1467, 0.5), (0.4, 0.1467, 0.4), (-0.4999, 0.1467, 0.4), (0.5, 0.1467, 0.4999), (0.4, 0.1467, -0.4), (-0.5, 0.1467, -0.4), (-0.4999, 0.06333, 0.4), (0.4, 0.06333, 0.4), (-0.5, 0.06333, -0.4), (0.4, 0.06333, -0.4)], [], [(0, 1, 2), (1, 0, 3), (1, 3, 4), (4, 3, 5), (6, 2, 7), (2, 6, 0), (8, 9, 10), (11, 9, 8), (11, 12, 9), (6, 12, 11), (6, 13, 12), (13, 6, 7), (3, 8, 5), (8, 3, 11), (8, 4, 5), (4, 8, 14), (14, 8, 10), (9, 14, 10), (14, 9, 15), (6, 3, 0), (3, 6, 11), (16, 2, 1), (2, 16, 7), (7, 16, 13), (17, 13, 16), (13, 17, 12), (9, 17, 15), (17, 9, 12), (14, 17, 16), (17, 14, 15), (14, 1, 4), (1, 14, 16)])
me_end.polygons.foreach_set('use_smooth', [True] * 32)
me_end.polygons.foreach_set('material_index', [0, 0, 0, 0, 0, 0, 0, 0, 0, 0, 0, 0, 0, 0, 0, 0, 0, 0, 0, 0, 0, 0, 0, 0, 0, 0, 0, 0, 1, 1, 1, 1])
_k = set([(0, 2), (0, 3), (0, 6), (1, 2), (1, 4), (2, 7), (3, 5), (3, 11), (4, 5), (5, 8), (6, 7), (6, 11), (7, 13), (8, 10), (8, 11), (9, 10), (9, 12), (9, 15), (10, 14), (12, 13), (12, 17), (13, 16), (14, 15), (14, 16), (15, 17), (16, 17)])
me_end.attributes.new('sharp_edge', 'BOOLEAN', 'EDGE').data.foreach_set('value', [ (min(e.vertices), max(e.vertices)) in _k for e in me_end.edges])
_uv = me_end.uv_layers.new(name='UVMap')
_uv.uv.foreach_set('vector', [19.68, 19.68, 15.75, -19.68, 19.68, -19.68, 15.75, -19.68, 19.68, 19.68, -19.68, 19.68, 15.75, -19.68, -19.68, 19.68, -15.75, -19.68, -15.75, -19.68, -19.68, 19.68, -19.68, -19.68, -19.68, 5.774, 19.68, -2.335e-14, 19.68, 5.774, 19.68, -2.335e-14, -19.68, 5.774, -19.68, -2.335e-14, 19.68, -19.68, 15.75, 15.75, 15.75, -19.68, 19.68, 19.68, 15.75, 15.75, 19.68, -19.68, 19.68, 19.68, -15.75, 15.75, 15.75, 15.75, -19.68, 19.68, -15.75, 15.75, 19.68, 19.68, -19.68, 19.68, -15.75, -19.68, -15.75, 15.75, -15.75, -19.68, -19.68, 19.68, -19.68, -19.68, 19.68, 0.0, -19.68, 5.774, -19.68, 0.0, -19.68, 5.774, 19.68, 0.0, 19.68, 5.774, 19.68, 5.774, 15.75, -3.155e-31, 19.68, -3.155e-31, 15.75, -3.155e-31, 19.68, 5.774, 15.75, 2.493, 15.75, 2.493, 19.68, 5.774, 15.75, 5.774, -15.75, 5.774, 19.68, 2.493, 19.68, 5.774, 19.68, 2.493, -15.75, 5.774, -15.75, 2.493, 19.68, 5.774, -19.68, 8.872e-15, 19.68, 8.872e-15, -19.68, 8.872e-15, 19.68, 5.774, -19.68, 5.774, -15.75, 2.493, -19.68, 1.537e-14, -15.75, 1.537e-14, -19.68, 1.537e-14, -15.75, 2.493, -19.68, 5.774, -19.68, 5.774, -15.75, 2.493, -15.75, 5.774, 15.75, 2.493, -19.68, 5.774, -19.68, 2.493, -19.68, 5.774, 15.75, 2.493, 15.75, 5.774, 15.75, 5.774, -15.75, 2.493, 15.75, 2.493, -15.75, 2.493, 15.75, 5.774, -15.75, 5.774, 15.75, -19.68, -15.75, 15.75, -15.75, -19.68, -15.75, 15.75, 15.75, -19.68, 15.75, 15.75, 15.75, 2.493, -15.75, 1.537e-14, 15.75, -3.155e-31, -15.75, 1.537e-14, 15.75, 2.493, -15.75, 2.493])
me_end.materials.append(mat_border_005)
me_end.materials.append(mat_green_005)
me_end.use_remesh_preserve_volume = False
me_end.use_remesh_preserve_attributes = False
me_end.use_mirror_vertex_groups = False
me_end.update()
me_end.normals_split_custom_set([tuple(v) for v in zip(*[iter([0.0, -1.0, 0.0, 0.0, -1.0, 0.0, 0.0, -1.0, 0.0, 0.0, -1.0, 0.0, 0.0, -1.0, 0.0, 0.0, -1.0, 0.0, 0.0, -1.0, 0.0, 0.0, -1.0, 0.0, 0.0, -1.0, 0.0, 0.0, -1.0, 0.0, 0.0, -1.0, 0.0, 0.0, -1.0, 0.0, -1.016e-07, 0.0, -1.0, -1.016e-07, 0.0, -1.0, -1.016e-07, 0.0, -1.0, -1.016e-07, 0.0, -1.0, -1.016e-07, 0.0, -1.0, -1.016e-07, 0.0, -1.0, 0.0, 1.0, 0.0, 0.0, 1.0, -9.151e-10, 0.0, 1.0, 0.0, 0.0, 1.0, 5.259e-10, 0.0, 1.0, -9.151e-10, 0.0, 1.0, 0.0, 0.0, 1.0, 5.259e-10, 0.0, 1.0, 1.744e-07, 0.0, 1.0, -9.151e-10, 0.0, 1.0, 1.539e-07, 0.0, 1.0, 1.744e-07, 0.0, 1.0, 5.259e-10, 0.0, 1.0, 1.539e-07, 0.0, 1.0, 2.101e-08, 0.0, 1.0, 1.744e-07, 0.0, 1.0, 2.101e-08, 0.0, 1.0, 1.539e-07, 0.0, 1.0, 0.0, 1.016e-07, 0.0, 1.0, 1.016e-07, 0.0, 1.0, 1.016e-07, 0.0, 1.0, 1.016e-07, 0.0, 1.0, 1.016e-07, 0.0, 1.0, 1.016e-07, 0.0, 1.0, -1.0, 0.0, 0.0, -1.0, 0.0, 7.451e-08, -1.0, 0.0, 0.0, -1.0, 0.0, 7.451e-08, -1.0, 0.0, 0.0, -1.0, 0.0, 4.968e-08, -1.0, 0.0, 4.968e-08, -1.0, 0.0, 0.0, -1.0, 0.0, 0.0, -9.936e-08, 0.0, -1.0, -9.936e-08, 0.0, -1.0, -9.936e-08, 0.0, -1.0, -9.936e-08, 0.0, -1.0, -9.936e-08, 0.0, -1.0, -9.936e-08, 0.0, -1.0, 1.0, 0.0, -1.192e-07, 1.0, 0.0, -1.192e-07, 1.0, 0.0, -1.192e-07, 1.0, 0.0, -1.192e-07, 1.0, 0.0, -1.192e-07, 1.0, 0.0, -1.192e-07, -1.0, 0.0, 4.968e-08, -1.0, 0.0, 0.0, -1.0, 0.0, 7.451e-08, -1.0, 0.0, 0.0, -1.0, 0.0, 4.968e-08, -1.0, 0.0, 0.0, -1.0, 0.0, 0.0, -1.0, 0.0, 4.968e-08, -1.0, 0.0, 0.0, 9.936e-08, 0.0, 1.0, 9.936e-08, 0.0, 1.0, 9.936e-08, 0.0, 1.0, 9.936e-08, 0.0, 1.0, 9.936e-08, 0.0, 1.0, 9.936e-08, 0.0, 1.0, -1.0, 0.0, 1.118e-07, -1.0, 0.0, 1.118e-07, -1.0, 0.0, 1.118e-07, -1.0, 0.0, 1.118e-07, -1.0, 0.0, 1.118e-07, -1.0, 0.0, 1.118e-07, 0.0, 1.0, 0.0, 0.0, 1.0, 0.0, 0.0, 1.0, 0.0, 0.0, 1.0, 0.0, 0.0, 1.0, 0.0, 0.0, 1.0, 0.0, -1.0, 0.0, 4.968e-08, -1.0, 0.0, 7.451e-08, -1.0, 0.0, 7.451e-08, -1.0, 0.0, 7.451e-08, -1.0, 0.0, 4.968e-08, -1.0, 0.0, 4.968e-08])] * 3)])

# ---- objects
ob_light = bpy.data.objects.new('Light', light_light)
ob_camera = bpy.data.objects.new('Camera', cam_camera)
ob_straight = bpy.data.objects.new('straight', me_straight)
ob_holeround = bpy.data.objects.new('holeRound', me_holeround)
ob_end = bpy.data.objects.new('end', me_end)

# ---- transforms, parenting, visibility, modifiers, constraints
ob_light.location = (4.076, 1.005, 5.904)
ob_light.rotation_euler = (0.6503, 0.05522, 1.866)
ob_light.lock_rotations_4d = False
ob_light.empty_display_type = 'ARROWS'
ob_light.color = (0.0, 0.0, 0.0, 0.0)
ob_light.lineart.crease_threshold = 0.0
ob_camera.location = (7.359, -6.926, 4.958)
ob_camera.rotation_euler = (1.109, 0.0, 0.8149)
ob_camera.lock_rotations_4d = False
ob_camera.empty_display_type = 'ARROWS'
ob_camera.color = (0.0, 0.0, 0.0, 0.0)
ob_camera.display_type = 'WIRE'
ob_camera.lineart.crease_threshold = 0.0
ob_straight.location = (0.0, 0.0, 0.0)
ob_straight.rotation_euler = (1.571, -0.0, 0.0)
ob_straight.lineart.crease_threshold = 0.0
ob_holeround.location = (-0.9999, 0.0, 0.0)
ob_holeround.rotation_euler = (1.571, -0.0, 3.142)
ob_holeround.lineart.crease_threshold = 0.0
ob_end.location = (2.998, 0.0, 0.0)
ob_end.rotation_euler = (1.571, -0.0, 0.0)
ob_end.lineart.crease_threshold = 0.0

# ---- collection membership
col_collection.objects.link(ob_light)
col_collection.objects.link(ob_camera)
col_collection.objects.link(ob_straight)
col_collection.objects.link(ob_holeround)
col_collection.objects.link(ob_end)

# ---- scene / render settings (as saved in the file)
scene.camera = ob_camera
scene.frame_start = 1; scene.frame_end = 250; scene.frame_set(1)
scene.render.engine = 'BLENDER_EEVEE_NEXT'
scene.cycles.use_denoising = False
scene.cycles.samples = 128
scene.cycles.sampling_pattern = 'TABULATED_SOBOL'
scene.cycles.use_adaptive_sampling = False
scene.cycles.use_light_tree = False
scene.view_settings.view_transform = 'Filmic'
bpy.context.view_layer.update()
